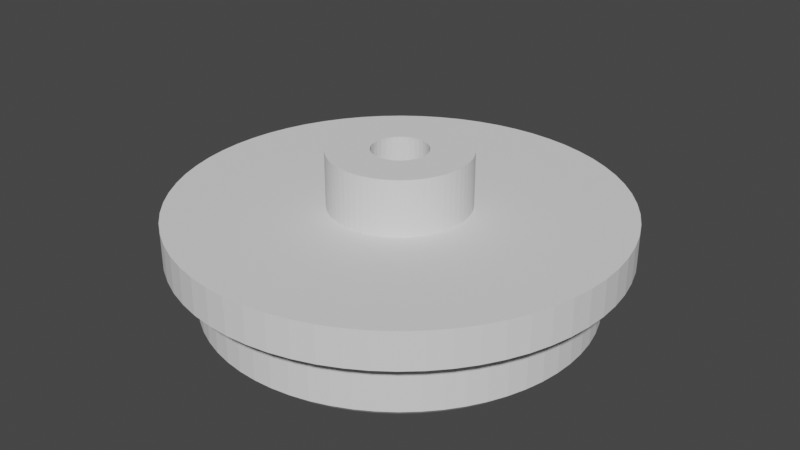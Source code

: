 # Source: mali_kotac.blend  (saved by Blender 2.80.75; exported with 4.5.12 LTS)
import bpy
from mathutils import Matrix  # noqa: F401  (used for matrix-valued properties, if any)

bpy.ops.wm.read_factory_settings(use_empty=True)
scene = bpy.context.scene
scene.name = 'Scene'

# ---- collections
col_collection = bpy.data.collections.new('Collection'); scene.collection.children.link(col_collection)

# ---- world
world_world = bpy.data.worlds.new('World'); scene.world = world_world
world_world.use_nodes = True; world_world.node_tree.nodes.clear()
_N = world_world.node_tree.nodes; _L = world_world.node_tree.links
n0 = _N.new('ShaderNodeOutputWorld'); n0.name = 'World Output'; n0.location = (300, 300)
n1 = _N.new('ShaderNodeBackground'); n1.name = 'Background'; n1.location = (10, 300)
n1.inputs[0].default_value = (0.05088, 0.05088, 0.05088, 1.0)
_L.new(n1.outputs[0], n0.inputs[0])
n0.is_active_output = True
world_world.color = (0.05088, 0.05088, 0.05088)
world_world.use_sun_shadow = False
world_world.sun_shadow_jitter_overblur = 0.0

# ---- meshes
me_cylinder_005 = bpy.data.meshes.new('Cylinder.005')
me_cylinder_005.from_pydata([(0.0, 12.0, -1.0), (0.0, 12.0, 1.0), (1.176, 11.94, -1.0), (1.176, 11.94, 1.0), (2.341, 11.77, -1.0), (2.341, 11.77, 1.0), (3.483, 11.48, -1.0), (3.483, 11.48, 1.0), (4.592, 11.09, -1.0), (4.592, 11.09, 1.0), (5.657, 10.58, -1.0), (5.657, 10.58, 1.0), (6.667, 9.978, -1.0), (6.667, 9.978, 1.0), (7.613, 9.276, -1.0), (7.613, 9.276, 1.0), (8.485, 8.485, -1.0), (8.485, 8.485, 1.0), (9.276, 7.613, -1.0), (9.276, 7.613, 1.0), (9.978, 6.667, -1.0), (9.978, 6.667, 1.0), (10.58, 5.657, -1.0), (10.58, 5.657, 1.0), (11.09, 4.592, -1.0), (11.09, 4.592, 1.0), (11.48, 3.483, -1.0), (11.48, 3.483, 1.0), (11.77, 2.341, -1.0), (11.77, 2.341, 1.0), (11.94, 1.176, -1.0), (11.94, 1.176, 1.0), (12.0, -1.955e-06, -1.0), (12.0, -1.955e-06, 1.0), (11.94, -1.176, -1.0), (11.94, -1.176, 1.0), (11.77, -2.341, -1.0), (11.77, -2.341, 1.0), (11.48, -3.483, -1.0), (11.48, -3.483, 1.0), (11.09, -4.592, -1.0), (11.09, -4.592, 1.0), (10.58, -5.657, -1.0), (10.58, -5.657, 1.0), (9.978, -6.667, -1.0), (9.978, -6.667, 1.0), (9.276, -7.613, -1.0), (9.276, -7.613, 1.0), (8.485, -8.485, -1.0), (8.485, -8.485, 1.0), (7.613, -9.276, -1.0), (7.613, -9.276, 1.0), (6.667, -9.978, -1.0), (6.667, -9.978, 1.0), (5.657, -10.58, -1.0), (5.657, -10.58, 1.0), (4.592, -11.09, -1.0), (4.592, -11.09, 1.0), (3.483, -11.48, -1.0), (3.483, -11.48, 1.0), (2.341, -11.77, -1.0), (2.341, -11.77, 1.0), (1.176, -11.94, -1.0), (1.176, -11.94, 1.0), (-9.632e-06, -12.0, -1.0), (-9.632e-06, -12.0, 1.0), (-1.176, -11.94, -1.0), (-1.176, -11.94, 1.0), (-2.341, -11.77, -1.0), (-2.341, -11.77, 1.0), (-3.483, -11.48, -1.0), (-3.483, -11.48, 1.0), (-4.592, -11.09, -1.0), (-4.592, -11.09, 1.0), (-5.657, -10.58, -1.0), (-5.657, -10.58, 1.0), (-6.667, -9.978, -1.0), (-6.667, -9.978, 1.0), (-7.613, -9.276, -1.0), (-7.613, -9.276, 1.0), (-8.485, -8.485, -1.0), (-8.485, -8.485, 1.0), (-9.276, -7.613, -1.0), (-9.276, -7.613, 1.0), (-9.978, -6.667, -1.0), (-9.978, -6.667, 1.0), (-10.58, -5.657, -1.0), (-10.58, -5.657, 1.0), (-11.09, -4.592, -1.0), (-11.09, -4.592, 1.0), (-11.48, -3.483, -1.0), (-11.48, -3.483, 1.0), (-11.77, -2.341, -1.0), (-11.77, -2.341, 1.0), (-11.94, -1.176, -1.0), (-11.94, -1.176, 1.0), (-12.0, -5.579e-06, -1.0), (-12.0, -5.579e-06, 1.0), (-11.94, 1.176, -1.0), (-11.94, 1.176, 1.0), (-11.77, 2.341, -1.0), (-11.77, 2.341, 1.0), (-11.48, 3.483, -1.0), (-11.48, 3.483, 1.0), (-11.09, 4.592, -1.0), (-11.09, 4.592, 1.0), (-10.58, 5.657, -1.0), (-10.58, 5.657, 1.0), (-9.978, 6.667, -1.0), (-9.978, 6.667, 1.0), (-9.276, 7.613, -1.0), (-9.276, 7.613, 1.0), (-8.485, 8.485, -1.0), (-8.485, 8.485, 1.0), (-7.613, 9.276, -1.0), (-7.613, 9.276, 1.0), (-6.667, 9.978, -1.0), (-6.667, 9.978, 1.0), (-5.657, 10.58, -1.0), (-5.657, 10.58, 1.0), (-4.592, 11.09, -1.0), (-4.592, 11.09, 1.0), (-3.483, 11.48, -1.0), (-3.483, 11.48, 1.0), (-2.341, 11.77, -1.0), (-2.341, 11.77, 1.0), (-1.176, 11.94, -1.0), (-1.176, 11.94, 1.0), (-8.988e-07, 10.5, -1.0), (1.029, 10.45, -1.0), (2.048, 10.3, -1.0), (3.048, 10.05, -1.0), (4.018, 9.7, -1.0), (4.949, 9.26, -1.0), (5.833, 8.73, -1.0), (6.661, 8.116, -1.0), (7.424, 7.424, -1.0), (8.116, 6.661, -1.0), (8.73, 5.833, -1.0), (9.26, 4.949, -1.0), (9.7, 4.018, -1.0), (10.05, 3.048, -1.0), (10.3, 2.048, -1.0), (10.45, 1.029, -1.0), (10.5, -2.038e-06, -1.0), (10.45, -1.029, -1.0), (10.3, -2.048, -1.0), (10.05, -3.048, -1.0), (9.7, -4.018, -1.0), (9.26, -4.949, -1.0), (8.73, -5.833, -1.0), (8.116, -6.661, -1.0), (7.424, -7.424, -1.0), (6.661, -8.116, -1.0), (5.833, -8.73, -1.0), (4.949, -9.26, -1.0), (4.018, -9.7, -1.0), (3.048, -10.05, -1.0), (2.048, -10.3, -1.0), (1.029, -10.45, -1.0), (-9.327e-06, -10.5, -1.0), (-1.029, -10.45, -1.0), (-2.048, -10.3, -1.0), (-3.048, -10.05, -1.0), (-4.018, -9.7, -1.0), (-4.949, -9.26, -1.0), (-5.833, -8.73, -1.0), (-6.661, -8.116, -1.0), (-7.424, -7.424, -1.0), (-8.116, -6.661, -1.0), (-8.73, -5.833, -1.0), (-9.26, -4.949, -1.0), (-9.7, -4.018, -1.0), (-10.05, -3.048, -1.0), (-10.3, -2.048, -1.0), (-10.45, -1.029, -1.0), (-10.5, -5.209e-06, -1.0), (-10.45, 1.029, -1.0), (-10.3, 2.048, -1.0), (-10.05, 3.048, -1.0), (-9.7, 4.018, -1.0), (-9.26, 4.949, -1.0), (-8.73, 5.833, -1.0), (-8.116, 6.661, -1.0), (-7.424, 7.424, -1.0), (-6.661, 8.116, -1.0), (-5.833, 8.73, -1.0), (-4.949, 9.26, -1.0), (-4.018, 9.7, -1.0), (-3.048, 10.05, -1.0), (-2.048, 10.3, -1.0), (-1.029, 10.45, -1.0), (-4.069e-06, 5.0, -4.5), (0.4901, 4.976, -4.5), (0.9754, 4.904, -4.5), (1.451, 4.785, -4.5), (1.913, 4.619, -4.5), (2.357, 4.409, -4.5), (2.778, 4.157, -4.5), (3.172, 3.865, -4.5), (3.535, 3.535, -4.5), (3.865, 3.172, -4.5), (4.157, 2.778, -4.5), (4.409, 2.357, -4.5), (4.619, 1.913, -4.5), (4.785, 1.451, -4.5), (4.904, 0.9754, -4.5), (4.976, 0.4901, -4.5), (5.0, -2.352e-06, -4.5), (4.976, -0.4901, -4.5), (4.904, -0.9754, -4.5), (4.785, -1.451, -4.5), (4.619, -1.913, -4.5), (4.409, -2.357, -4.5), (4.157, -2.778, -4.5), (3.865, -3.172, -4.5), (3.535, -3.535, -4.5), (3.172, -3.865, -4.5), (2.778, -4.157, -4.5), (2.357, -4.409, -4.5), (1.913, -4.619, -4.5), (1.451, -4.785, -4.5), (0.9754, -4.904, -4.5), (0.4901, -4.976, -4.5), (-8.082e-06, -5.0, -4.5), (-0.4901, -4.976, -4.5), (-0.9754, -4.904, -4.5), (-1.451, -4.785, -4.5), (-1.913, -4.619, -4.5), (-2.357, -4.409, -4.5), (-2.778, -4.157, -4.5), (-3.172, -3.865, -4.5), (-3.535, -3.535, -4.5), (-3.865, -3.172, -4.5), (-4.157, -2.778, -4.5), (-4.409, -2.357, -4.5), (-4.619, -1.913, -4.5), (-4.785, -1.451, -4.5), (-4.904, -0.9754, -4.5), (-4.976, -0.4901, -4.5), (-5.0, -3.862e-06, -4.5), (-4.976, 0.4901, -4.5), (-4.904, 0.9754, -4.5), (-4.785, 1.451, -4.5), (-4.619, 1.913, -4.5), (-4.409, 2.357, -4.5), (-4.157, 2.778, -4.5), (-3.865, 3.172, -4.5), (-3.535, 3.535, -4.5), (-3.172, 3.865, -4.5), (-2.778, 4.157, -4.5), (-2.357, 4.409, -4.5), (-1.913, 4.619, -4.5), (-1.451, 4.785, -4.5), (-0.9754, 4.904, -4.5), (-0.4901, 4.976, -4.5), (-4.069e-06, 5.0, -0.8001), (0.4901, 4.976, -0.8001), (0.9754, 4.904, -0.8001), (1.451, 4.785, -0.8001), (1.913, 4.619, -0.8001), (2.357, 4.409, -0.8001), (2.778, 4.157, -0.8001), (3.172, 3.865, -0.8001), (3.535, 3.535, -0.8001), (3.865, 3.172, -0.8001), (4.157, 2.778, -0.8001), (4.409, 2.357, -0.8001), (4.619, 1.913, -0.8001), (4.785, 1.451, -0.8001), (4.904, 0.9754, -0.8001), (4.976, 0.4901, -0.8001), (5.0, -2.352e-06, -0.8001), (4.976, -0.4901, -0.8001), (4.904, -0.9754, -0.8001), (4.785, -1.451, -0.8001), (4.619, -1.913, -0.8001), (4.409, -2.357, -0.8001), (4.157, -2.778, -0.8001), (3.865, -3.172, -0.8001), (3.535, -3.535, -0.8001), (3.172, -3.865, -0.8001), (2.778, -4.157, -0.8001), (2.357, -4.409, -0.8001), (1.913, -4.619, -0.8001), (1.451, -4.785, -0.8001), (0.9754, -4.904, -0.8001), (0.4901, -4.976, -0.8001), (-8.082e-06, -5.0, -0.8001), (-0.4901, -4.976, -0.8001), (-0.9754, -4.904, -0.8001), (-1.451, -4.785, -0.8001), (-1.913, -4.619, -0.8001), (-2.357, -4.409, -0.8001), (-2.778, -4.157, -0.8001), (-3.172, -3.865, -0.8001), (-3.535, -3.535, -0.8001), (-3.865, -3.172, -0.8001), (-4.157, -2.778, -0.8001), (-4.409, -2.357, -0.8001), (-4.619, -1.913, -0.8001), (-4.785, -1.451, -0.8001), (-4.904, -0.9754, -0.8001), (-4.976, -0.4901, -0.8001), (-5.0, -3.862e-06, -0.8001), (-4.976, 0.4901, -0.8001), (-4.904, 0.9754, -0.8001), (-4.785, 1.451, -0.8001), (-4.619, 1.913, -0.8001), (-4.409, 2.357, -0.8001), (-4.157, 2.778, -0.8001), (-3.865, 3.172, -0.8001), (-3.535, 3.535, -0.8001), (-3.172, 3.865, -0.8001), (-2.778, 4.157, -0.8001), (-2.357, 4.409, -0.8001), (-1.913, 4.619, -0.8001), (-1.451, 4.785, -0.8001), (-0.9754, 4.904, -0.8001), (-0.4901, 4.976, -0.8001), (0.3676, 3.732, 1.0), (-4.892e-06, 3.75, 1.0), (0.7316, 3.678, 1.0), (1.089, 3.589, 1.0), (1.435, 3.465, 1.0), (1.768, 3.307, 1.0), (2.083, 3.118, 1.0), (2.379, 2.899, 1.0), (2.652, 2.652, 1.0), (2.899, 2.379, 1.0), (3.118, 2.083, 1.0), (3.307, 1.768, 1.0), (3.465, 1.435, 1.0), (3.589, 1.089, 1.0), (3.678, 0.7316, 1.0), (3.732, 0.3676, 1.0), (3.75, -2.414e-06, 1.0), (3.732, -0.3676, 1.0), (3.678, -0.7316, 1.0), (3.589, -1.089, 1.0), (3.465, -1.435, 1.0), (3.307, -1.768, 1.0), (3.118, -2.083, 1.0), (2.899, -2.379, 1.0), (2.652, -2.652, 1.0), (2.379, -2.899, 1.0), (2.083, -3.118, 1.0), (1.768, -3.307, 1.0), (1.435, -3.465, 1.0), (1.089, -3.589, 1.0), (0.7316, -3.678, 1.0), (0.3676, -3.732, 1.0), (-7.902e-06, -3.75, 1.0), (-0.3676, -3.732, 1.0), (-0.7316, -3.678, 1.0), (-1.089, -3.589, 1.0), (-1.435, -3.465, 1.0), (-1.768, -3.307, 1.0), (-2.083, -3.118, 1.0), (-2.379, -2.899, 1.0), (-2.652, -2.652, 1.0), (-2.899, -2.379, 1.0), (-3.118, -2.083, 1.0), (-3.307, -1.768, 1.0), (-3.465, -1.435, 1.0), (-3.589, -1.089, 1.0), (-3.678, -0.7316, 1.0), (-3.732, -0.3676, 1.0), (-3.75, -3.546e-06, 1.0), (-3.732, 0.3676, 1.0), (-3.678, 0.7316, 1.0), (-3.589, 1.089, 1.0), (-3.465, 1.435, 1.0), (-3.307, 1.768, 1.0), (-3.118, 2.083, 1.0), (-2.899, 2.379, 1.0), (-2.652, 2.652, 1.0), (-2.379, 2.899, 1.0), (-2.083, 3.118, 1.0), (-1.768, 3.307, 1.0), (-1.435, 3.465, 1.0), (-1.089, 3.589, 1.0), (-0.7316, 3.678, 1.0), (-0.3676, 3.732, 1.0), (0.3676, 3.732, 4.0), (-4.892e-06, 3.75, 4.0), (0.7316, 3.678, 4.0), (1.089, 3.589, 4.0), (1.435, 3.465, 4.0), (1.768, 3.307, 4.0), (2.083, 3.118, 4.0), (2.379, 2.899, 4.0), (2.652, 2.652, 4.0), (2.899, 2.379, 4.0), (3.118, 2.083, 4.0), (3.307, 1.768, 4.0), (3.465, 1.435, 4.0), (3.589, 1.089, 4.0), (3.678, 0.7316, 4.0), (3.732, 0.3676, 4.0), (3.75, -2.414e-06, 4.0), (3.732, -0.3676, 4.0), (3.678, -0.7316, 4.0), (3.589, -1.089, 4.0), (3.465, -1.435, 4.0), (3.307, -1.768, 4.0), (3.118, -2.083, 4.0), (2.899, -2.379, 4.0), (2.652, -2.652, 4.0), (2.379, -2.899, 4.0), (2.083, -3.118, 4.0), (1.768, -3.307, 4.0), (1.435, -3.465, 4.0), (1.089, -3.589, 4.0), (0.7316, -3.678, 4.0), (0.3676, -3.732, 4.0), (-7.902e-06, -3.75, 4.0), (-0.3676, -3.732, 4.0), (-0.7316, -3.678, 4.0), (-1.089, -3.589, 4.0), (-1.435, -3.465, 4.0), (-1.768, -3.307, 4.0), (-2.083, -3.118, 4.0), (-2.379, -2.899, 4.0), (-2.652, -2.652, 4.0), (-2.899, -2.379, 4.0), (-3.118, -2.083, 4.0), (-3.307, -1.768, 4.0), (-3.465, -1.435, 4.0), (-3.589, -1.089, 4.0), (-3.678, -0.7316, 4.0), (-3.732, -0.3676, 4.0), (-3.75, -3.546e-06, 4.0), (-3.732, 0.3676, 4.0), (-3.678, 0.7316, 4.0), (-3.589, 1.089, 4.0), (-3.465, 1.435, 4.0), (-3.307, 1.768, 4.0), (-3.118, 2.083, 4.0), (-2.899, 2.379, 4.0), (-2.652, 2.652, 4.0), (-2.379, 2.899, 4.0), (-2.083, 3.118, 4.0), (-1.768, 3.307, 4.0), (-1.435, 3.465, 4.0), (-1.089, 3.589, 4.0), (-0.7316, 3.678, 4.0), (-0.3676, 3.732, 4.0), (1.247, -0.8334, -0.8001), (1.247, -0.8334, 4.0), (0.0, 1.5, -0.8001), (0.0, 1.5, 4.0), (-0.2926, 1.471, -0.8001), (-0.2926, 1.471, 4.0), (-0.574, 1.386, -0.8001), (-0.574, 1.386, 4.0), (-1.386, -0.574, -0.8001), (-1.386, -0.574, 4.0), (-1.247, -0.8334, -0.8001), (-1.247, -0.8334, 4.0), (-1.471, -0.2926, 4.0), (-1.471, -0.2926, -0.8001), (-1.061, -1.061, -0.8001), (-1.061, -1.061, 4.0), (-0.2926, -1.471, -0.8001), (-0.2926, -1.471, 4.0), (-4.888e-07, -1.5, 4.0), (-4.888e-07, -1.5, -0.8001), (-0.574, -1.386, -0.8001), (-0.574, -1.386, 4.0), (1.471, 0.2926, -0.8001), (1.471, 0.2926, 4.0), (0.8334, 1.247, -0.8001), (0.8334, 1.247, 4.0), (1.5, 1.132e-07, -0.8001), (1.5, 1.132e-07, 4.0), (1.386, 0.574, -0.8001), (1.386, 0.574, 4.0), (0.2926, -1.471, 4.0), (0.2926, -1.471, -0.8001), (-1.061, 1.061, -0.8001), (-1.061, 1.061, 4.0), (-0.8334, 1.247, -0.8001), (-0.8334, 1.247, 4.0), (-1.247, 0.8334, -0.8001), (-1.247, 0.8334, 4.0), (1.471, -0.2926, -0.8001), (1.471, -0.2926, 4.0), (0.8334, -1.247, 4.0), (0.8334, -1.247, -0.8001), (1.061, -1.061, 4.0), (1.061, -1.061, -0.8001), (1.386, -0.574, -0.8001), (1.386, -0.574, 4.0), (-1.5, 1.448e-06, 4.0), (-1.5, 1.448e-06, -0.8001), (-0.8334, -1.247, 4.0), (-0.8334, -1.247, -0.8001), (-1.471, 0.2926, -0.8001), (-1.471, 0.2926, 4.0), (1.061, 1.061, -0.8001), (1.061, 1.061, 4.0), (0.574, -1.386, -0.8001), (0.574, -1.386, 4.0), (1.247, 0.8334, -0.8001), (1.247, 0.8334, 4.0), (-1.386, 0.574, -0.8001), (-1.386, 0.574, 4.0), (0.574, 1.386, -0.8001), (0.574, 1.386, 4.0), (0.2926, 1.471, -0.8001), (0.2926, 1.471, 4.0), (-1.072e-06, 10.2, -4.5), (-8.988e-07, 10.5, -4.2), (1.029, 10.45, -4.2), (0.9997, 10.15, -4.5), (2.048, 10.3, -4.2), (1.99, 10.0, -4.5), (3.048, 10.05, -4.2), (2.961, 9.76, -4.5), (4.018, 9.7, -4.2), (3.903, 9.423, -4.5), (4.949, 9.26, -4.2), (4.808, 8.995, -4.5), (5.833, 8.73, -4.2), (5.666, 8.48, -4.5), (6.661, 8.116, -4.2), (6.47, 7.884, -4.5), (7.424, 7.424, -4.2), (7.212, 7.212, -4.5), (8.116, 6.661, -4.2), (7.884, 6.47, -4.5), (8.73, 5.833, -4.2), (8.48, 5.666, -4.5), (9.26, 4.949, -4.2), (8.995, 4.808, -4.5), (9.7, 4.018, -4.2), (9.423, 3.903, -4.5), (10.05, 3.048, -4.2), (9.76, 2.961, -4.5), (10.3, 2.048, -4.2), (10.0, 1.99, -4.5), (10.45, 1.029, -4.2), (10.15, 0.9997, -4.5), (10.5, -2.038e-06, -4.2), (10.2, -2.055e-06, -4.5), (10.45, -1.029, -4.2), (10.15, -0.9997, -4.5), (10.3, -2.048, -4.2), (10.0, -1.99, -4.5), (10.05, -3.048, -4.2), (9.76, -2.961, -4.5), (9.7, -4.018, -4.2), (9.423, -3.903, -4.5), (9.26, -4.949, -4.2), (8.995, -4.808, -4.5), (8.73, -5.833, -4.2), (8.48, -5.666, -4.5), (8.116, -6.661, -4.2), (7.884, -6.47, -4.5), (7.424, -7.424, -4.2), (7.212, -7.212, -4.5), (6.661, -8.116, -4.2), (6.47, -7.884, -4.5), (5.833, -8.73, -4.2), (5.666, -8.48, -4.5), (4.949, -9.26, -4.2), (4.808, -8.995, -4.5), (4.018, -9.7, -4.2), (3.903, -9.423, -4.5), (3.048, -10.05, -4.2), (2.961, -9.76, -4.5), (2.048, -10.3, -4.2), (1.99, -10.0, -4.5), (1.029, -10.45, -4.2), (0.9997, -10.15, -4.5), (-9.327e-06, -10.5, -4.2), (-9.259e-06, -10.2, -4.5), (-1.029, -10.45, -4.2), (-0.9997, -10.15, -4.5), (-2.048, -10.3, -4.2), (-1.99, -10.0, -4.5), (-3.048, -10.05, -4.2), (-2.961, -9.76, -4.5), (-4.018, -9.7, -4.2), (-3.903, -9.423, -4.5), (-4.949, -9.26, -4.2), (-4.808, -8.995, -4.5), (-5.833, -8.73, -4.2), (-5.666, -8.48, -4.5), (-6.661, -8.116, -4.2), (-6.47, -7.884, -4.5), (-7.424, -7.424, -4.2), (-7.212, -7.212, -4.5), (-8.116, -6.661, -4.2), (-7.884, -6.47, -4.5), (-8.73, -5.833, -4.2), (-8.48, -5.666, -4.5), (-9.26, -4.949, -4.2), (-8.995, -4.808, -4.5), (-9.7, -4.018, -4.2), (-9.423, -3.903, -4.5), (-10.05, -3.048, -4.2), (-9.76, -2.961, -4.5), (-10.3, -2.048, -4.2), (-10.0, -1.99, -4.5), (-10.45, -1.029, -4.2), (-10.15, -0.9997, -4.5), (-10.5, -5.209e-06, -4.2), (-10.2, -5.135e-06, -4.5), (-10.45, 1.029, -4.2), (-10.15, 0.9997, -4.5), (-10.3, 2.048, -4.2), (-10.0, 1.99, -4.5), (-10.05, 3.048, -4.2), (-9.76, 2.961, -4.5), (-9.7, 4.018, -4.2), (-9.423, 3.903, -4.5), (-9.26, 4.949, -4.2), (-8.995, 4.808, -4.5), (-8.73, 5.833, -4.2), (-8.48, 5.666, -4.5), (-8.116, 6.661, -4.2), (-7.884, 6.47, -4.5), (-7.424, 7.424, -4.2), (-7.212, 7.212, -4.5), (-6.661, 8.116, -4.2), (-6.47, 7.884, -4.5), (-5.833, 8.73, -4.2), (-5.666, 8.48, -4.5), (-4.949, 9.26, -4.2), (-4.808, 8.995, -4.5), (-4.018, 9.7, -4.2), (-3.903, 9.423, -4.5), (-3.048, 10.05, -4.2), (-2.961, 9.76, -4.5), (-2.048, 10.3, -4.2), (-1.99, 10.0, -4.5), (-1.029, 10.45, -4.2), (-0.9997, 10.15, -4.5)], [], [(0, 1, 3, 2), (2, 3, 5, 4), (4, 5, 7, 6), (6, 7, 9, 8), (8, 9, 11, 10), (10, 11, 13, 12), (12, 13, 15, 14), (14, 15, 17, 16), (16, 17, 19, 18), (18, 19, 21, 20), (20, 21, 23, 22), (22, 23, 25, 24), (24, 25, 27, 26), (26, 27, 29, 28), (28, 29, 31, 30), (30, 31, 33, 32), (32, 33, 35, 34), (34, 35, 37, 36), (36, 37, 39, 38), (38, 39, 41, 40), (40, 41, 43, 42), (42, 43, 45, 44), (44, 45, 47, 46), (46, 47, 49, 48), (48, 49, 51, 50), (50, 51, 53, 52), (52, 53, 55, 54), (54, 55, 57, 56), (56, 57, 59, 58), (58, 59, 61, 60), (60, 61, 63, 62), (62, 63, 65, 64), (64, 65, 67, 66), (66, 67, 69, 68), (68, 69, 71, 70), (70, 71, 73, 72), (72, 73, 75, 74), (74, 75, 77, 76), (76, 77, 79, 78), (78, 79, 81, 80), (80, 81, 83, 82), (82, 83, 85, 84), (84, 85, 87, 86), (86, 87, 89, 88), (88, 89, 91, 90), (90, 91, 93, 92), (92, 93, 95, 94), (94, 95, 97, 96), (96, 97, 99, 98), (98, 99, 101, 100), (100, 101, 103, 102), (102, 103, 105, 104), (104, 105, 107, 106), (106, 107, 109, 108), (108, 109, 111, 110), (110, 111, 113, 112), (112, 113, 115, 114), (114, 115, 117, 116), (116, 117, 119, 118), (118, 119, 121, 120), (120, 121, 123, 122), (122, 123, 125, 124), (31, 29, 334, 335), (124, 125, 127, 126), (126, 127, 1, 0), (46, 48, 152, 151), (533, 535, 203, 202), (116, 118, 187, 186), (64, 66, 161, 160), (12, 14, 135, 134), (82, 84, 170, 169), (30, 32, 144, 143), (100, 102, 179, 178), (48, 50, 153, 152), (118, 120, 188, 187), (66, 68, 162, 161), (14, 16, 136, 135), (84, 86, 171, 170), (32, 34, 145, 144), (102, 104, 180, 179), (50, 52, 154, 153), (120, 122, 189, 188), (68, 70, 163, 162), (16, 18, 137, 136), (86, 88, 172, 171), (34, 36, 146, 145), (104, 106, 181, 180), (0, 2, 129, 128), (52, 54, 155, 154), (122, 124, 190, 189), (70, 72, 164, 163), (18, 20, 138, 137), (88, 90, 173, 172), (36, 38, 147, 146), (106, 108, 182, 181), (54, 56, 156, 155), (124, 126, 191, 190), (2, 4, 130, 129), (72, 74, 165, 164), (20, 22, 139, 138), (90, 92, 174, 173), (38, 40, 148, 147), (108, 110, 183, 182), (56, 58, 157, 156), (126, 0, 128, 191), (4, 6, 131, 130), (74, 76, 166, 165), (22, 24, 140, 139), (92, 94, 175, 174), (40, 42, 149, 148), (110, 112, 184, 183), (58, 60, 158, 157), (6, 8, 132, 131), (76, 78, 167, 166), (24, 26, 141, 140), (94, 96, 176, 175), (42, 44, 150, 149), (112, 114, 185, 184), (60, 62, 159, 158), (8, 10, 133, 132), (78, 80, 168, 167), (26, 28, 142, 141), (96, 98, 177, 176), (44, 46, 151, 150), (114, 116, 186, 185), (62, 64, 160, 159), (10, 12, 134, 133), (80, 82, 169, 168), (28, 30, 143, 142), (98, 100, 178, 177), (539, 541, 206, 205), (587, 589, 230, 229), (535, 537, 204, 203), (128, 129, 514, 513), (589, 591, 231, 230), (140, 141, 538, 536), (591, 593, 232, 231), (537, 539, 205, 204), (593, 595, 233, 232), (541, 543, 207, 206), (595, 597, 234, 233), (543, 545, 208, 207), (597, 599, 235, 234), (545, 547, 209, 208), (599, 601, 236, 235), (547, 549, 210, 209), (601, 603, 237, 236), (549, 551, 211, 210), (603, 605, 238, 237), (551, 553, 212, 211), (605, 607, 239, 238), (553, 555, 213, 212), (607, 609, 240, 239), (555, 557, 214, 213), (609, 611, 241, 240), (557, 559, 215, 214), (611, 613, 242, 241), (559, 561, 216, 215), (613, 615, 243, 242), (561, 563, 217, 216), (615, 617, 244, 243), (563, 565, 218, 217), (617, 619, 245, 244), (565, 567, 219, 218), (619, 621, 246, 245), (567, 569, 220, 219), (639, 512, 192, 255), (621, 623, 247, 246), (569, 571, 221, 220), (517, 519, 195, 194), (623, 625, 248, 247), (571, 573, 222, 221), (519, 521, 196, 195), (625, 627, 249, 248), (573, 575, 223, 222), (521, 523, 197, 196), (627, 629, 250, 249), (575, 577, 224, 223), (523, 525, 198, 197), (629, 631, 251, 250), (577, 579, 225, 224), (525, 527, 199, 198), (631, 633, 252, 251), (579, 581, 226, 225), (527, 529, 200, 199), (633, 635, 253, 252), (581, 583, 227, 226), (529, 531, 201, 200), (635, 637, 254, 253), (583, 585, 228, 227), (531, 533, 202, 201), (637, 639, 255, 254), (585, 587, 229, 228), (207, 208, 272, 271), (167, 168, 592, 590), (141, 142, 540, 538), (168, 169, 594, 592), (142, 143, 542, 540), (169, 170, 596, 594), (143, 144, 544, 542), (170, 171, 598, 596), (144, 145, 546, 544), (171, 172, 600, 598), (145, 146, 548, 546), (172, 173, 602, 600), (146, 147, 550, 548), (173, 174, 604, 602), (147, 148, 552, 550), (174, 175, 606, 604), (148, 149, 554, 552), (175, 176, 608, 606), (149, 150, 556, 554), (176, 177, 610, 608), (150, 151, 558, 556), (177, 178, 612, 610), (151, 152, 560, 558), (178, 179, 614, 612), (152, 153, 562, 560), (179, 180, 616, 614), (153, 154, 564, 562), (180, 181, 618, 616), (154, 155, 566, 564), (191, 128, 513, 638), (181, 182, 620, 618), (155, 156, 568, 566), (129, 130, 516, 514), (182, 183, 622, 620), (156, 157, 570, 568), (130, 131, 518, 516), (183, 184, 624, 622), (157, 158, 572, 570), (131, 132, 520, 518), (184, 185, 626, 624), (158, 159, 574, 572), (132, 133, 522, 520), (185, 186, 628, 626), (159, 160, 576, 574), (133, 134, 524, 522), (186, 187, 630, 628), (160, 161, 578, 576), (134, 135, 526, 524), (187, 188, 632, 630), (161, 162, 580, 578), (135, 136, 528, 526), (188, 189, 634, 632), (162, 163, 582, 580), (136, 137, 530, 528), (189, 190, 636, 634), (163, 164, 584, 582), (137, 138, 532, 530), (190, 191, 638, 636), (164, 165, 586, 584), (138, 139, 534, 532), (515, 517, 194, 193), (165, 166, 588, 586), (139, 140, 536, 534), (166, 167, 590, 588), (256, 257, 258, 259, 260, 261, 262, 263, 264, 265, 266, 267, 268, 269, 270, 271, 272, 474, 470, 476, 504, 500, 472, 508, 510, 450, 452, 454, 482, 480, 484, 506, 498, 495, 304, 305, 306, 307, 308, 309, 310, 311, 312, 313, 314, 315, 316, 317, 318, 319), (234, 235, 299, 298), (208, 209, 273, 272), (235, 236, 300, 299), (209, 210, 274, 273), (236, 237, 301, 300), (210, 211, 275, 274), (237, 238, 302, 301), (211, 212, 276, 275), (238, 239, 303, 302), (212, 213, 277, 276), (239, 240, 304, 303), (213, 214, 278, 277), (240, 241, 305, 304), (214, 215, 279, 278), (241, 242, 306, 305), (215, 216, 280, 279), (242, 243, 307, 306), (216, 217, 281, 280), (243, 244, 308, 307), (217, 218, 282, 281), (244, 245, 309, 308), (218, 219, 283, 282), (192, 193, 257, 256), (245, 246, 310, 309), (219, 220, 284, 283), (193, 194, 258, 257), (246, 247, 311, 310), (220, 221, 285, 284), (194, 195, 259, 258), (247, 248, 312, 311), (221, 222, 286, 285), (195, 196, 260, 259), (248, 249, 313, 312), (222, 223, 287, 286), (196, 197, 261, 260), (249, 250, 314, 313), (223, 224, 288, 287), (197, 198, 262, 261), (250, 251, 315, 314), (224, 225, 289, 288), (198, 199, 263, 262), (251, 252, 316, 315), (225, 226, 290, 289), (199, 200, 264, 263), (252, 253, 317, 316), (226, 227, 291, 290), (200, 201, 265, 264), (253, 254, 318, 317), (227, 228, 292, 291), (201, 202, 266, 265), (254, 255, 319, 318), (228, 229, 293, 292), (202, 203, 267, 266), (255, 192, 256, 319), (229, 230, 294, 293), (203, 204, 268, 267), (230, 231, 295, 294), (204, 205, 269, 268), (231, 232, 296, 295), (205, 206, 270, 269), (232, 233, 297, 296), (206, 207, 271, 270), (233, 234, 298, 297), (342, 341, 405, 406), (101, 99, 369, 370), (49, 47, 343, 344), (119, 117, 378, 379), (67, 65, 352, 353), (15, 13, 326, 327), (85, 83, 361, 362), (33, 31, 335, 336), (103, 101, 370, 371), (51, 49, 344, 345), (121, 119, 379, 380), (69, 67, 353, 354), (17, 15, 327, 328), (87, 85, 362, 363), (35, 33, 336, 337), (105, 103, 371, 372), (53, 51, 345, 346), (123, 121, 380, 381), (71, 69, 354, 355), (19, 17, 328, 329), (89, 87, 363, 364), (37, 35, 337, 338), (107, 105, 372, 373), (3, 1, 321, 320), (55, 53, 346, 347), (125, 123, 381, 382), (73, 71, 355, 356), (21, 19, 329, 330), (91, 89, 364, 365), (39, 37, 338, 339), (109, 107, 373, 374), (57, 55, 347, 348), (127, 125, 382, 383), (5, 3, 320, 322), (75, 73, 356, 357), (23, 21, 330, 331), (93, 91, 365, 366), (41, 39, 339, 340), (111, 109, 374, 375), (59, 57, 348, 349), (1, 127, 383, 321), (7, 5, 322, 323), (77, 75, 357, 358), (25, 23, 331, 332), (95, 93, 366, 367), (43, 41, 340, 341), (113, 111, 375, 376), (61, 59, 349, 350), (9, 7, 323, 324), (79, 77, 358, 359), (27, 25, 332, 333), (97, 95, 367, 368), (45, 43, 341, 342), (115, 113, 376, 377), (63, 61, 350, 351), (11, 9, 324, 325), (81, 79, 359, 360), (29, 27, 333, 334), (99, 97, 368, 369), (47, 45, 342, 343), (117, 115, 377, 378), (65, 63, 351, 352), (13, 11, 325, 326), (83, 81, 360, 361), (384, 385, 447, 446, 445, 444, 443, 442, 441, 440, 439, 438, 437, 436, 435, 434, 433, 432, 494, 499, 507, 485, 481, 483, 455, 453, 451, 511, 509, 473, 501, 505, 477, 471, 475, 400, 399, 398, 397, 396, 395, 394, 393, 392, 391, 390, 389, 388, 387, 386), (369, 368, 432, 433), (343, 342, 406, 407), (370, 369, 433, 434), (344, 343, 407, 408), (371, 370, 434, 435), (345, 344, 408, 409), (372, 371, 435, 436), (346, 345, 409, 410), (373, 372, 436, 437), (347, 346, 410, 411), (320, 321, 385, 384), (374, 373, 437, 438), (348, 347, 411, 412), (322, 320, 384, 386), (375, 374, 438, 439), (349, 348, 412, 413), (323, 322, 386, 387), (376, 375, 439, 440), (350, 349, 413, 414), (324, 323, 387, 388), (377, 376, 440, 441), (351, 350, 414, 415), (325, 324, 388, 389), (378, 377, 441, 442), (352, 351, 415, 416), (326, 325, 389, 390), (379, 378, 442, 443), (353, 352, 416, 417), (327, 326, 390, 391), (380, 379, 443, 444), (354, 353, 417, 418), (328, 327, 391, 392), (381, 380, 444, 445), (355, 354, 418, 419), (329, 328, 392, 393), (382, 381, 445, 446), (356, 355, 419, 420), (330, 329, 393, 394), (383, 382, 446, 447), (357, 356, 420, 421), (331, 330, 394, 395), (321, 383, 447, 385), (358, 357, 421, 422), (332, 331, 395, 396), (359, 358, 422, 423), (333, 332, 396, 397), (360, 359, 423, 424), (334, 333, 397, 398), (361, 360, 424, 425), (335, 334, 398, 399), (362, 361, 425, 426), (336, 335, 399, 400), (363, 362, 426, 427), (337, 336, 400, 401), (364, 363, 427, 428), (338, 337, 401, 402), (365, 364, 428, 429), (339, 338, 402, 403), (366, 365, 429, 430), (340, 339, 403, 404), (367, 366, 430, 431), (341, 340, 404, 405), (368, 367, 431, 432), (400, 475, 487, 493, 449, 490, 488, 503, 478, 466, 465, 469, 496, 463, 459, 457, 460, 494, 432, 431, 430, 429, 428, 427, 426, 425, 424, 423, 422, 421, 420, 419, 418, 417, 416, 415, 414, 413, 412, 411, 410, 409, 408, 407, 406, 405, 404, 403, 402, 401), (304, 495, 461, 456, 458, 462, 497, 468, 464, 467, 479, 502, 489, 491, 448, 492, 486, 474, 272, 273, 274, 275, 276, 277, 278, 279, 280, 281, 282, 283, 284, 285, 286, 287, 288, 289, 290, 291, 292, 293, 294, 295, 296, 297, 298, 299, 300, 301, 302, 303), (486, 487, 475, 474), (491, 490, 449, 448), (448, 449, 493, 492), (498, 499, 494, 495), (470, 471, 477, 476), (474, 475, 471, 470), (504, 505, 501, 500), (450, 451, 453, 452), (464, 465, 466, 467), (484, 485, 507, 506), (467, 466, 478, 479), (452, 453, 455, 454), (500, 501, 473, 472), (497, 496, 469, 468), (472, 473, 509, 508), (489, 488, 490, 491), (482, 483, 481, 480), (506, 507, 499, 498), (502, 503, 488, 489), (462, 463, 496, 497), (456, 457, 459, 458), (510, 511, 451, 450), (476, 477, 505, 504), (495, 494, 460, 461), (492, 493, 487, 486), (468, 469, 465, 464), (454, 455, 483, 482), (508, 509, 511, 510), (479, 478, 503, 502), (461, 460, 457, 456), (480, 481, 485, 484), (458, 459, 463, 462), (513, 514, 515, 512), (514, 516, 517, 515), (516, 518, 519, 517), (518, 520, 521, 519), (520, 522, 523, 521), (522, 524, 525, 523), (524, 526, 527, 525), (526, 528, 529, 527), (528, 530, 531, 529), (530, 532, 533, 531), (532, 534, 535, 533), (534, 536, 537, 535), (536, 538, 539, 537), (538, 540, 541, 539), (540, 542, 543, 541), (542, 544, 545, 543), (544, 546, 547, 545), (546, 548, 549, 547), (548, 550, 551, 549), (550, 552, 553, 551), (552, 554, 555, 553), (554, 556, 557, 555), (556, 558, 559, 557), (558, 560, 561, 559), (560, 562, 563, 561), (562, 564, 565, 563), (564, 566, 567, 565), (566, 568, 569, 567), (568, 570, 571, 569), (570, 572, 573, 571), (572, 574, 575, 573), (574, 576, 577, 575), (576, 578, 579, 577), (578, 580, 581, 579), (580, 582, 583, 581), (582, 584, 585, 583), (584, 586, 587, 585), (586, 588, 589, 587), (588, 590, 591, 589), (590, 592, 593, 591), (592, 594, 595, 593), (594, 596, 597, 595), (596, 598, 599, 597), (598, 600, 601, 599), (600, 602, 603, 601), (602, 604, 605, 603), (604, 606, 607, 605), (606, 608, 609, 607), (608, 610, 611, 609), (610, 612, 613, 611), (612, 614, 615, 613), (614, 616, 617, 615), (616, 618, 619, 617), (618, 620, 621, 619), (620, 622, 623, 621), (622, 624, 625, 623), (624, 626, 627, 625), (626, 628, 629, 627), (628, 630, 631, 629), (630, 632, 633, 631), (632, 634, 635, 633), (634, 636, 637, 635), (636, 638, 639, 637), (638, 513, 512, 639), (512, 515, 193, 192)])
_uv = me_cylinder_005.uv_layers.new(name='UVMap')
_uv.uv.foreach_set('vector', [0.0, 0.0, 0.0, 0.0, 0.0, 0.0, 0.0, 0.0, 0.0, 0.0, 0.0, 0.0, 0.0, 0.0, 0.0, 0.0, 0.0, 0.0, 0.0, 0.0, 0.0, 0.0, 0.0, 0.0, 0.0, 0.0, 0.0, 0.0, 0.0, 0.0, 0.0, 0.0, 0.0, 0.0, 0.0, 0.0, 0.0, 0.0, 0.0, 0.0, 0.0, 0.0, 0.0, 0.0, 0.0, 0.0, 0.0, 0.0, 0.0, 0.0, 0.0, 0.0, 0.0, 0.0, 0.0, 0.0, 0.0, 0.0, 0.0, 0.0, 0.0, 0.0, 0.0, 0.0, 0.0, 0.0, 0.0, 0.0, 0.0, 0.0, 0.0, 0.0, 0.0, 0.0, 0.0, 0.0, 0.0, 0.0, 0.0, 0.0, 0.0, 0.0, 0.0, 0.0, 0.0, 0.0, 0.0, 0.0, 0.0, 0.0, 0.0, 0.0, 0.0, 0.0, 0.0, 0.0, 0.0, 0.0, 0.0, 0.0, 0.0, 0.0, 0.0, 0.0, 0.0, 0.0, 0.0, 0.0, 0.0, 0.0, 0.0, 0.0, 0.0, 0.0, 0.0, 0.0, 0.0, 0.0, 0.0, 0.0, 0.0, 0.0, 0.0, 0.0, 0.0, 0.0, 0.0, 0.0, 0.0, 0.0, 0.0, 0.0, 0.0, 0.0, 0.0, 0.0, 0.0, 0.0, 0.0, 0.0, 0.0, 0.0, 0.0, 0.0, 0.0, 0.0, 0.0, 0.0, 0.0, 0.0, 0.0, 0.0, 0.0, 0.0, 0.0, 0.0, 0.0, 0.0, 0.0, 0.0, 0.0, 0.0, 0.0, 0.0, 0.0, 0.0, 0.0, 0.0, 0.0, 0.0, 0.0, 0.0, 0.0, 0.0, 0.0, 0.0, 0.0, 0.0, 0.0, 0.0, 0.0, 0.0, 0.0, 0.0, 0.0, 0.0, 0.0, 0.0, 0.0, 0.0, 0.0, 0.0, 0.0, 0.0, 0.0, 0.0, 0.0, 0.0, 0.0, 0.0, 0.0, 0.0, 0.0, 0.0, 0.0, 0.0, 0.0, 0.0, 0.0, 0.0, 0.0, 0.0, 0.0, 0.0, 0.0, 0.0, 0.0, 0.0, 0.0, 0.0, 0.0, 0.0, 0.0, 0.0, 0.0, 0.0, 0.0, 0.0, 0.0, 0.0, 0.0, 0.0, 0.0, 0.0, 0.0, 0.0, 0.0, 0.0, 0.0, 0.0, 0.0, 0.0, 0.0, 0.0, 0.0, 0.0, 0.0, 0.0, 0.0, 0.0, 0.0, 0.0, 0.0, 0.0, 0.0, 0.0, 0.0, 0.0, 0.0, 0.0, 0.0, 0.0, 0.0, 0.0, 0.0, 0.0, 0.0, 0.0, 0.0, 0.0, 0.0, 0.0, 0.0, 0.0, 0.0, 0.0, 0.0, 0.0, 0.0, 0.0, 0.0, 0.0, 0.0, 0.0, 0.0, 0.0, 0.0, 0.0, 0.0, 0.0, 0.0, 0.0, 0.0, 0.0, 0.0, 0.0, 0.0, 0.0, 0.0, 0.0, 0.0, 0.0, 0.0, 0.0, 0.0, 0.0, 0.0, 0.0, 0.0, 0.0, 0.0, 0.0, 0.0, 0.0, 0.0, 0.0, 0.0, 0.0, 0.0, 0.0, 0.0, 0.0, 0.0, 0.0, 0.0, 0.0, 0.0, 0.0, 0.0, 0.0, 0.0, 0.0, 0.0, 0.0, 0.0, 0.0, 0.0, 0.0, 0.0, 0.0, 0.0, 0.0, 0.0, 0.0, 0.0, 0.0, 0.0, 0.0, 0.0, 0.0, 0.0, 0.0, 0.0, 0.0, 0.0, 0.0, 0.0, 0.0, 0.0, 0.0, 0.0, 0.0, 0.0, 0.0, 0.0, 0.0, 0.0, 0.0, 0.0, 0.0, 0.0, 0.0, 0.0, 0.0, 0.0, 0.0, 0.0, 0.0, 0.0, 0.0, 0.0, 0.0, 0.0, 0.0, 0.0, 0.0, 0.0, 0.0, 0.0, 0.0, 0.0, 0.0, 0.0, 0.0, 0.0, 0.0, 0.0, 0.0, 0.0, 0.0, 0.0, 0.0, 0.0, 0.0, 0.0, 0.0, 0.0, 0.0, 0.0, 0.0, 0.0, 0.0, 0.0, 0.0, 0.0, 0.0, 0.0, 0.0, 0.0, 0.0, 0.0, 0.0, 0.0, 0.0, 0.0, 0.0, 0.0, 0.0, 0.0, 0.0, 0.0, 0.0, 0.0, 0.0, 0.0, 0.0, 0.0, 0.0, 0.0, 0.0, 0.0, 0.0, 0.0, 0.0, 0.0, 0.0, 0.0, 0.0, 0.0, 0.0, 0.0, 0.0, 0.0, 0.0, 0.0, 0.0, 0.0, 0.0, 0.0, 0.0, 0.0, 0.0, 0.0, 0.0, 0.0, 0.0, 0.0, 0.0, 0.0, 0.0, 0.0, 0.0, 0.0, 0.0, 0.0, 0.0, 0.0, 0.0, 0.0, 0.0, 0.0, 0.0, 0.0, 0.0, 0.0, 0.0, 0.0, 0.0, 0.0, 0.0, 0.0, 0.0, 0.0, 0.0, 0.0, 0.0, 0.0, 0.0, 0.0, 0.0, 0.0, 0.0, 0.0, 0.0, 0.0, 0.0, 0.0, 0.0, 0.0, 0.0, 0.0, 0.0, 0.0, 0.0, 0.0, 0.0, 0.0, 0.0, 0.0, 0.0, 0.0, 0.0, 0.0, 0.0, 0.0, 0.0, 0.0, 0.0, 0.0, 0.0, 0.0, 0.0, 0.0, 0.0, 0.0, 0.0, 0.0, 0.0, 0.0, 0.0, 0.0, 0.0, 0.0, 0.0, 0.0, 0.0, 0.0, 0.0, 0.0, 0.0, 0.0, 0.0, 0.0, 0.0, 0.0, 0.0, 0.0, 0.0, 0.0, 0.0, 0.0, 0.0, 0.0, 0.0, 0.0, 0.0, 0.0, 0.0, 0.0, 0.0, 0.0, 0.0, 0.0, 0.0, 0.0, 0.0, 0.0, 0.0, 0.0, 0.0, 0.0, 0.0, 0.0, 0.0, 0.0, 0.0, 0.0, 0.0, 0.0, 0.0, 0.0, 0.0, 0.0, 0.0, 0.0, 0.0, 0.0, 0.0, 0.0, 0.0, 0.0, 0.0, 0.0, 0.0, 0.0, 0.0, 0.0, 0.0, 0.0, 0.0, 0.0, 0.0, 0.0, 0.0, 0.0, 0.0, 0.0, 0.0, 0.0, 0.0, 0.0, 0.0, 0.0, 0.0, 0.0, 0.0, 0.0, 0.0, 0.0, 0.0, 0.0, 0.0, 0.0, 0.0, 0.0, 0.0, 0.0, 0.0, 0.0, 0.0, 0.0, 0.0, 0.0, 0.0, 0.0, 0.0, 0.0, 0.0, 0.0, 0.0, 0.0, 0.0, 0.0, 0.0, 0.0, 0.0, 0.0, 0.0, 0.0, 0.0, 0.0, 0.0, 0.0, 0.0, 0.0, 0.0, 0.0, 0.0, 0.0, 0.0, 0.0, 0.0, 0.0, 0.0, 0.0, 0.0, 0.0, 0.0, 0.0, 0.0, 0.0, 0.0, 0.0, 0.0, 0.0, 0.0, 0.0, 0.0, 0.0, 0.0, 0.0, 0.0, 0.0, 0.0, 0.0, 0.0, 0.0, 0.0, 0.0, 0.0, 0.0, 0.0, 0.0, 0.0, 0.0, 0.0, 0.0, 0.0, 0.0, 0.0, 0.0, 0.0, 0.0, 0.0, 0.0, 0.0, 0.0, 0.0, 0.0, 0.0, 0.0, 0.0, 0.0, 0.0, 0.0, 0.0, 0.0, 0.0, 0.0, 0.0, 0.0, 0.0, 0.0, 0.0, 0.0, 0.0, 0.0, 0.0, 0.0, 0.0, 0.0, 0.0, 0.0, 0.0, 0.0, 0.0, 0.0, 0.0, 0.0, 0.0, 0.0, 0.0, 0.0, 0.0, 0.0, 0.0, 0.0, 0.0, 0.0, 0.0, 0.0, 0.0, 0.0, 0.0, 0.0, 0.0, 0.0, 0.0, 0.0, 0.0, 0.0, 0.0, 0.0, 0.0, 0.0, 0.0, 0.0, 0.0, 0.0, 0.0, 0.0, 0.0, 0.0, 0.0, 0.0, 0.0, 0.0, 0.0, 0.0, 0.0, 0.0, 0.0, 0.0, 0.0, 0.0, 0.0, 0.0, 0.0, 0.0, 0.0, 0.0, 0.0, 0.0, 0.0, 0.0, 0.0, 0.0, 0.0, 0.0, 0.0, 0.0, 0.0, 0.0, 0.0, 0.0, 0.0, 0.0, 0.0, 0.0, 0.0, 0.0, 0.0, 0.0, 0.0, 0.0, 0.0, 0.0, 0.0, 0.0, 0.0, 0.0, 0.0, 0.0, 0.0, 0.0, 0.0, 0.0, 0.0, 0.0, 0.0, 0.0, 0.0, 0.0, 0.0, 0.0, 0.0, 0.0, 0.0, 0.0, 0.0, 0.0, 0.0, 0.0, 0.0, 0.0, 0.0, 0.0, 0.0, 0.0, 0.0, 0.0, 0.0, 0.0, 0.0, 0.0, 0.0, 0.0, 0.0, 0.0, 0.0, 0.0, 0.0, 0.0, 0.0, 0.0, 0.0, 0.0, 0.0, 0.0, 0.0, 0.0, 0.0, 0.0, 0.0, 0.0, 0.0, 0.0, 0.0, 0.0, 0.0, 0.0, 0.0, 0.0, 0.0, 0.0, 0.0, 0.0, 0.0, 0.0, 0.0, 0.0, 0.0, 0.0, 0.0, 0.0, 0.0, 0.0, 0.0, 0.0, 0.0, 0.0, 0.0, 0.0, 0.0, 0.0, 0.0, 0.0, 0.0, 0.0, 0.0, 0.0, 0.0, 0.0, 0.0, 0.0, 0.0, 0.0, 0.0, 0.0, 0.0, 0.0, 0.0, 0.0, 0.0, 0.0, 0.0, 0.0, 0.0, 0.0, 0.0, 0.0, 0.0, 0.0, 0.0, 0.0, 0.0, 0.0, 0.0, 0.0, 0.0, 0.0, 0.0, 0.0, 0.0, 0.0, 0.0, 0.0, 0.0, 0.0, 0.0, 0.0, 0.0, 0.0, 0.0, 0.0, 0.0, 0.0, 0.0, 0.0, 0.0, 0.0, 0.0, 0.0, 0.0, 0.0, 0.0, 0.0, 0.0, 0.0, 0.0, 0.0, 0.0, 0.0, 0.0, 0.0, 0.0, 0.0, 0.0, 0.0, 0.0, 0.0, 0.0, 0.0, 0.0, 0.0, 0.0, 0.0, 0.0, 0.0, 0.0, 0.0, 0.0, 0.0, 0.0, 0.0, 0.0, 0.0, 0.0, 0.0, 0.0, 0.0, 0.0, 0.0, 0.0, 0.0, 0.0, 0.0, 0.0, 0.0, 0.0, 0.0, 0.0, 0.0, 0.0, 0.0, 0.0, 0.0, 0.0, 0.0, 0.0, 0.0, 0.0, 0.0, 0.0, 0.0, 0.0, 0.0, 0.0, 0.0, 0.0, 0.0, 0.0, 0.0, 0.0, 0.0, 0.0, 0.0, 0.0, 0.0, 0.0, 0.0, 0.0, 0.0, 0.0, 0.0, 0.0, 0.0, 0.0, 0.0, 0.0, 0.0, 0.0, 0.0, 0.0, 0.0, 0.0, 0.0, 0.0, 0.0, 0.0, 0.0, 0.0, 0.0, 0.0, 0.0, 0.0, 0.0, 0.0, 0.0, 0.0, 0.0, 0.0, 0.0, 0.0, 0.0, 0.0, 0.0, 0.0, 0.0, 0.0, 0.0, 0.0, 0.0, 0.0, 0.0, 0.0, 0.0, 0.0, 0.0, 0.0, 0.0, 0.0, 0.0, 0.0, 0.0, 0.0, 0.0, 0.0, 0.0, 0.0, 0.0, 0.0, 0.0, 0.0, 0.0, 0.0, 0.0, 0.0, 0.0, 0.0, 0.0, 0.0, 0.0, 0.0, 0.0, 0.0, 0.0, 0.0, 0.0, 0.0, 0.0, 0.0, 0.0, 0.0, 0.0, 0.0, 0.0, 0.0, 0.0, 0.0, 0.0, 0.0, 0.0, 0.0, 0.0, 0.0, 0.0, 0.0, 0.0, 0.0, 0.0, 0.0, 0.0, 0.0, 0.0, 0.0, 0.0, 0.0, 0.0, 0.0, 0.0, 0.0, 0.0, 0.0, 0.0, 0.0, 0.0, 0.0, 0.0, 0.0, 0.0, 0.0, 0.0, 0.0, 0.0, 0.0, 0.0, 0.0, 0.0, 0.0, 0.0, 0.0, 0.0, 0.0, 0.0, 0.0, 0.0, 0.0, 0.0, 0.0, 0.0, 0.0, 0.0, 0.0, 0.0, 0.0, 0.0, 0.0, 0.0, 0.0, 0.0, 0.0, 0.0, 0.0, 0.0, 0.0, 0.0, 0.0, 0.0, 0.0, 0.0, 0.0, 0.0, 0.0, 0.0, 0.0, 0.0, 0.0, 0.0, 0.0, 0.0, 0.0, 0.0, 0.0, 0.0, 0.0, 0.0, 0.0, 0.0, 0.0, 0.0, 0.0, 0.0, 0.0, 0.0, 0.0, 0.0, 0.0, 0.0, 0.0, 0.0, 0.0, 0.0, 0.0, 0.0, 0.0, 0.0, 0.0, 0.0, 0.0, 0.0, 0.0, 0.0, 0.0, 0.0, 0.0, 0.0, 0.0, 0.0, 0.0, 0.0, 0.0, 0.0, 0.0, 0.0, 0.0, 0.0, 0.0, 0.0, 0.0, 0.0, 0.0, 0.0, 0.0, 0.0, 0.0, 0.0, 0.0, 0.0, 0.0, 0.0, 0.0, 0.0, 0.0, 0.0, 0.0, 0.0, 0.0, 0.0, 0.0, 0.0, 0.0, 0.0, 0.0, 0.0, 0.0, 0.0, 0.0, 0.0, 0.0, 0.0, 0.0, 0.0, 0.0, 0.0, 0.0, 0.0, 0.0, 0.0, 0.0, 0.0, 0.0, 0.0, 0.0, 0.0, 0.0, 0.0, 0.0, 0.0, 0.0, 0.0, 0.0, 0.0, 0.0, 0.0, 0.0, 0.0, 0.0, 0.0, 0.0, 0.0, 0.0, 0.0, 0.0, 0.0, 0.0, 0.0, 0.0, 0.0, 0.0, 0.0, 0.0, 0.0, 0.0, 0.0, 0.0, 0.0, 0.0, 0.0, 0.0, 0.0, 0.0, 0.0, 0.0, 0.0, 0.0, 0.0, 0.0, 0.0, 0.0, 0.0, 0.0, 0.0, 0.0, 0.0, 0.0, 0.0, 0.0, 0.0, 0.0, 0.0, 0.0, 0.0, 0.0, 0.0, 0.0, 0.0, 0.0, 0.0, 0.0, 0.0, 0.0, 0.0, 0.0, 0.0, 0.0, 0.0, 0.0, 0.0, 0.0, 0.0, 0.0, 0.0, 0.0, 0.0, 0.0, 0.0, 0.0, 0.0, 0.0, 0.0, 0.0, 0.0, 0.0, 0.0, 0.0, 0.0, 0.0, 0.0, 0.0, 0.0, 0.0, 0.0, 0.0, 0.0, 0.0, 0.0, 0.0, 0.0, 0.0, 0.0, 0.0, 0.0, 0.0, 0.0, 0.0, 0.0, 0.0, 0.0, 0.0, 0.0, 0.0, 0.0, 0.0, 0.0, 0.0, 0.0, 0.0, 0.0, 0.0, 0.0, 0.0, 0.0, 0.0, 0.0, 0.0, 0.0, 0.0, 0.0, 0.0, 0.0, 0.0, 0.0, 0.0, 0.0, 0.0, 0.0, 0.0, 0.0, 0.0, 0.0, 0.0, 0.0, 0.0, 0.0, 0.0, 0.0, 0.0, 0.0, 0.0, 0.0, 0.0, 0.0, 0.0, 0.0, 0.0, 0.0, 0.0, 0.0, 0.0, 0.0, 0.0, 0.0, 0.0, 0.0, 0.0, 0.0, 0.0, 0.0, 0.0, 0.0, 0.0, 0.0, 0.0, 0.0, 0.0, 0.0, 0.0, 0.0, 0.0, 0.0, 0.0, 0.0, 0.0, 0.0, 0.0, 0.0, 0.0, 0.0, 0.0, 0.0, 0.0, 0.0, 0.0, 0.0, 0.0, 0.0, 0.0, 0.0, 0.0, 0.0, 0.0, 0.0, 0.0, 0.0, 0.0, 0.0, 0.0, 0.0, 0.0, 0.0, 0.0, 0.0, 0.0, 0.0, 0.0, 0.0, 0.0, 0.0, 0.0, 0.0, 0.0, 0.0, 0.0, 0.0, 0.0, 0.0, 0.0, 0.0, 0.0, 0.0, 0.0, 0.0, 0.0, 0.0, 0.0, 0.0, 0.0, 0.0, 0.0, 0.0, 0.0, 0.0, 0.0, 0.0, 0.0, 0.0, 0.0, 0.0, 0.0, 0.0, 0.0, 0.0, 0.0, 0.0, 0.0, 0.0, 0.0, 0.0, 0.0, 0.0, 0.0, 0.0, 0.0, 0.0, 0.0, 0.0, 0.0, 0.0, 0.0, 0.0, 0.0, 0.0, 0.0, 0.0, 0.0, 0.0, 0.0, 0.0, 0.0, 0.0, 0.0, 0.0, 0.0, 0.0, 0.0, 0.0, 0.0, 0.0, 0.0, 0.0, 0.0, 0.0, 0.0, 0.0, 0.0, 0.0, 0.0, 0.0, 0.0, 0.0, 0.0, 0.0, 0.0, 0.0, 0.0, 0.0, 0.0, 0.0, 0.0, 0.0, 0.0, 0.0, 0.0, 0.0, 0.0, 0.0, 0.0, 0.0, 0.0, 0.0, 0.0, 0.0, 0.0, 0.0, 0.0, 0.0, 0.0, 0.0, 0.0, 0.0, 0.0, 0.0, 0.0, 0.0, 0.0, 0.0, 0.0, 0.0, 0.0, 0.0, 0.0, 0.0, 0.0, 0.0, 0.0, 0.0, 0.0, 0.0, 0.0, 0.0, 0.0, 0.0, 0.0, 0.0, 0.0, 0.0, 0.0, 0.0, 0.0, 0.0, 0.0, 0.0, 0.0, 0.0, 0.0, 0.0, 0.0, 0.0, 0.0, 0.0, 0.0, 0.0, 0.0, 0.0, 0.0, 0.0, 0.0, 0.0, 0.0, 0.0, 0.0, 0.0, 0.0, 0.0, 0.0, 0.0, 0.0, 0.0, 0.0, 0.0, 0.0, 0.0, 0.0, 0.0, 0.0, 0.0, 0.0, 0.0, 0.0, 0.0, 0.0, 0.0, 0.0, 0.0, 0.0, 0.0, 0.0, 0.0, 0.0, 0.0, 0.0, 0.0, 0.0, 0.0, 0.0, 0.0, 0.0, 0.0, 0.0, 0.0, 0.0, 0.0, 0.0, 0.0, 0.0, 0.0, 0.0, 0.0, 0.0, 0.0, 0.0, 0.0, 0.0, 0.0, 0.0, 0.0, 0.0, 0.0, 0.0, 0.0, 0.0, 0.0, 0.0, 0.0, 0.0, 0.0, 0.0, 0.0, 0.0, 0.0, 0.0, 0.0, 0.0, 0.0, 0.0, 0.0, 0.0, 0.0, 0.0, 0.0, 0.0, 0.0, 0.0, 0.0, 0.0, 0.0, 0.0, 0.0, 0.0, 0.0, 0.0, 0.0, 0.0, 0.0, 0.0, 0.0, 0.0, 0.0, 0.0, 0.0, 0.0, 0.0, 0.0, 0.0, 0.0, 0.0, 0.0, 0.0, 0.0, 0.0, 0.0, 0.0, 0.0, 0.0, 0.0, 0.0, 0.0, 0.0, 0.0, 0.0, 0.0, 0.0, 0.0, 0.0, 0.0, 0.0, 0.0, 0.0, 0.0, 0.0, 0.0, 0.0, 0.0, 0.0, 0.0, 0.0, 0.0, 0.0, 0.0, 0.0, 0.0, 0.0, 0.0, 0.0, 0.0, 0.0, 0.0, 0.0, 0.0, 0.0, 0.0, 0.0, 0.0, 0.0, 0.0, 0.0, 0.0, 0.0, 0.0, 0.0, 0.0, 0.0, 0.0, 0.0, 0.0, 0.0, 0.0, 0.0, 0.0, 0.0, 0.0, 0.0, 0.0, 0.0, 0.0, 0.0, 0.0, 0.0, 0.0, 0.0, 0.0, 0.0, 0.0, 0.0, 0.0, 0.0, 0.0, 0.0, 0.0, 0.0, 0.0, 0.0, 0.0, 0.0, 0.0, 0.0, 0.0, 0.0, 0.0, 0.0, 0.0, 0.0, 0.0, 0.0, 0.0, 0.0, 0.0, 0.0, 0.0, 0.0, 0.0, 0.0, 0.0, 0.0, 0.0, 0.0, 0.0, 0.0, 0.0, 0.0, 0.0, 0.0, 0.0, 0.0, 0.0, 0.0, 0.0, 0.0, 0.0, 0.0, 0.0, 0.0, 0.0, 0.0, 0.0, 0.0, 0.0, 0.0, 0.0, 0.0, 0.0, 0.0, 0.0, 0.0, 0.0, 0.0, 0.0, 0.0, 0.0, 0.0, 0.0, 0.0, 0.0, 0.0, 0.0, 0.0, 0.0, 0.0, 0.0, 0.0, 0.0, 0.0, 0.0, 0.0, 0.0, 0.0, 0.0, 0.0, 0.0, 0.0, 0.0, 0.0, 0.0, 0.0, 0.0, 0.0, 0.0, 0.0, 0.0, 0.0, 0.0, 0.0, 0.0, 0.0, 0.0, 0.0, 0.0, 0.0, 0.0, 0.0, 0.0, 0.0, 0.0, 0.0, 0.0, 0.0, 0.0, 0.0, 0.0, 0.0, 0.0, 0.0, 0.0, 0.0, 0.0, 0.0, 0.0, 0.0, 0.0, 0.0, 0.0, 0.0, 0.0, 0.0, 0.0, 0.0, 0.0, 0.0, 0.0, 0.0, 0.0, 0.0, 0.0, 0.0, 0.0, 0.0, 0.0, 0.0, 0.0, 0.0, 0.0, 0.0, 0.0, 0.0, 0.0, 0.0, 0.0, 0.0, 0.0, 0.0, 0.0, 0.0, 0.0, 0.0, 0.0, 0.0, 0.0, 0.0, 0.0, 0.0, 0.0, 0.0, 0.0, 0.0, 0.0, 0.0, 0.0, 0.0, 0.0, 0.0, 0.0, 0.0, 0.0, 0.0, 0.0, 0.0, 0.0, 0.0, 0.0, 0.0, 0.0, 0.0, 0.0, 0.0, 0.0, 0.0, 0.0, 0.0, 0.0, 0.0, 0.0, 0.0, 0.0, 0.0, 0.0, 0.0, 0.0, 0.0, 0.0, 0.0, 0.0, 0.0, 0.0, 0.0, 0.0, 0.0, 0.0, 0.0, 0.0, 0.0, 0.0, 0.0, 0.0, 0.0, 0.0, 0.0, 0.0, 0.0, 0.0, 0.0, 0.0, 0.0, 0.0, 0.0, 0.0, 0.0, 0.0, 0.0, 0.0, 0.0, 0.0, 0.0, 0.0, 0.0, 0.0, 0.0, 0.0, 0.0, 0.0, 0.0, 0.0, 0.0, 0.0, 0.0, 0.0, 0.0, 0.0, 0.0, 0.0, 0.0, 0.0, 0.0, 0.0, 0.0, 0.0, 0.0, 0.0, 0.0, 0.0, 0.0, 0.0, 0.0, 0.0, 0.0, 0.0, 0.0, 0.0, 0.0, 0.0, 0.0, 0.0, 0.0, 0.0, 0.0, 0.0, 0.0, 0.0, 0.0, 0.0, 0.0, 0.0, 0.0, 0.0, 0.0, 0.0, 0.0, 0.0, 0.0, 0.0, 0.0, 0.0, 0.0, 0.0, 0.0, 0.0, 0.0, 0.0, 0.0, 0.0, 0.0, 0.0, 0.0, 0.0, 0.0, 0.0, 0.0, 0.0, 0.0, 0.0, 0.0, 0.0, 0.0, 0.0, 0.0, 0.0, 0.0, 0.0, 0.0, 0.0, 0.0, 0.0, 0.0, 0.0, 0.0, 0.0, 0.0, 0.0, 0.0, 0.0, 0.0, 0.0, 0.0, 0.0, 0.0, 0.0, 0.0, 0.0, 0.0, 0.0, 0.0, 0.0, 0.0, 0.0, 0.0, 0.0, 0.0, 0.0, 0.0, 0.0, 0.0, 0.0, 0.0, 0.0, 0.0, 0.0, 0.0, 0.0, 0.0, 0.0, 0.0, 0.0, 0.0, 0.0, 0.0, 0.0, 0.0, 0.0, 0.0, 0.0, 0.0, 0.0, 0.0, 0.0, 0.0, 0.0, 0.0, 0.0, 0.0, 0.0, 0.0, 0.0, 0.0, 0.0, 0.0, 0.0, 0.0, 0.0, 0.0, 0.0, 0.0, 0.0, 0.0, 0.0, 0.0, 0.0, 0.0, 0.0, 0.0, 0.0, 0.0, 0.0, 0.0, 0.0, 0.0, 0.0, 0.0, 0.0, 0.0, 0.0, 0.0, 0.0, 0.0, 0.0, 0.0, 0.0, 0.0, 0.0, 0.0, 0.0, 0.0, 0.0, 0.0, 0.0, 0.0, 0.0, 0.0, 0.0, 0.0, 0.0, 0.0, 0.0, 0.0, 0.0, 0.0, 0.0, 0.0, 0.0, 0.0, 0.0, 0.0, 0.0, 0.0, 0.0, 0.0, 0.0, 0.0, 0.0, 0.0, 0.0, 0.0, 0.0, 0.0, 0.0, 0.0, 0.0, 0.0, 0.0, 0.0, 0.0, 0.0, 0.0, 0.0, 0.0, 0.0, 0.0, 0.0, 0.0, 0.0, 0.0, 0.0, 0.0, 0.0, 0.0, 0.0, 0.0, 0.0, 0.0, 0.0, 0.0, 0.0, 0.0, 0.0, 0.0, 0.0, 0.0, 0.0, 0.0, 0.0, 0.0, 0.0, 0.0, 0.0, 0.0, 0.0, 0.0, 0.0, 0.0, 0.0, 0.0, 0.0, 0.0, 0.0, 0.0, 0.0, 0.0, 0.0, 0.0, 0.0, 0.0, 0.0, 0.0, 0.0, 0.0, 0.0, 0.0, 0.0, 0.0, 0.0, 0.0, 0.0, 0.0, 0.0, 0.0, 0.0, 0.0, 0.0, 0.0, 0.0, 0.0, 0.0, 0.0, 0.0, 0.0, 0.0, 0.0, 0.0, 0.0, 0.0, 0.0, 0.0, 0.0, 0.0, 0.0, 0.0, 0.0, 0.0, 0.0, 0.0, 0.0, 0.0, 0.0, 0.0, 0.0, 0.0, 0.0, 0.0, 0.0, 0.0, 0.0, 0.0, 0.0, 0.0, 0.0, 0.0, 0.0, 0.0, 0.0, 0.0, 0.0, 0.0, 0.0, 0.0, 0.0, 0.0, 0.0, 0.0, 0.0, 0.0, 0.0, 0.0, 0.0, 0.0, 0.0, 0.0, 0.0, 0.0, 0.0, 0.0, 0.0, 0.0, 0.0, 0.0, 0.0, 0.0, 0.0, 0.0, 0.0, 0.0, 0.0, 0.0, 0.0, 0.0, 0.0, 0.0, 0.0, 0.0, 0.0, 0.0, 0.0, 0.0, 0.0, 0.0, 0.0, 0.0, 0.0, 0.0, 0.0, 0.0, 0.0, 0.0, 0.0, 0.0, 0.0, 0.0, 0.0, 0.0, 0.0, 0.0, 0.0, 0.0, 0.0, 0.0, 0.0, 0.0, 0.0, 0.0, 0.0, 0.0, 0.0, 0.0, 0.0, 0.0, 0.0, 0.0, 0.0, 0.0, 0.0, 0.0, 0.0, 0.0, 0.0, 0.0, 0.0, 0.0, 0.0, 0.0, 0.0, 0.0, 0.0, 0.0, 0.0, 0.0, 0.0, 0.0, 0.0, 0.0, 0.0, 0.0, 0.0, 0.0, 0.0, 0.0, 0.0, 0.0, 0.0, 0.0, 0.0, 0.0, 0.0, 0.0, 0.0, 0.0, 0.0, 0.0, 0.0, 0.0, 0.0, 0.0, 0.0, 0.0, 0.0, 0.0, 0.0, 0.0, 0.0, 0.0, 0.0, 0.0, 0.0, 0.0, 0.0, 0.0, 0.0, 0.0, 0.0, 0.0, 0.0, 0.0, 0.0, 0.0, 0.0, 0.0, 0.0, 0.0, 0.0, 0.0, 0.0, 0.0, 0.0, 0.0, 0.0, 0.0, 0.0, 0.0, 0.0, 0.0, 0.0, 0.0, 0.0, 0.0, 0.0, 0.0, 0.0, 0.0, 0.0, 0.0, 0.0, 0.0, 0.0, 0.0, 0.0, 0.0, 0.0, 0.0, 0.0, 0.0, 0.0, 0.0, 0.0, 0.0, 0.0, 0.0, 0.0, 0.0, 0.0, 0.0, 0.0, 0.0, 0.0, 0.0, 0.0, 0.0, 0.0, 0.0, 0.0, 0.0, 0.0, 0.0, 0.0, 0.0, 0.0, 0.0, 0.0, 0.0, 0.0, 0.0, 0.0, 0.0, 0.0, 0.0, 0.0, 0.0, 0.0, 0.0, 0.0, 0.0, 0.0, 0.0, 0.0, 0.0, 0.0, 0.0, 0.0, 0.0, 0.0, 0.0, 0.0, 0.0, 0.0, 0.0, 0.0, 0.0, 0.0, 0.0, 0.0, 0.0, 0.0, 0.0, 0.0, 0.0, 0.0, 0.0, 0.0, 0.0, 0.0, 0.0, 0.0, 0.0, 0.0, 0.0, 0.0, 0.0, 0.0, 0.0, 0.0, 0.0, 0.0, 0.0, 0.0, 0.0, 0.0, 0.0, 0.0, 0.0, 0.0, 0.0, 0.0, 0.0, 0.0, 0.0, 0.0, 0.0, 0.0, 0.0, 0.0, 0.0, 0.0, 0.0, 0.0, 0.0, 0.0, 0.0, 0.0, 0.0, 0.0, 0.0, 0.0, 0.0, 0.0, 0.0, 0.0, 0.0, 0.0, 0.0, 0.0, 0.0, 0.0, 0.0, 0.0, 0.0, 0.0, 0.0, 0.0, 0.0, 0.0, 0.0, 0.0, 0.0, 0.0, 0.0, 0.0, 0.0, 0.0, 0.0, 0.0, 0.0, 0.0, 0.0, 0.0, 0.0, 0.0, 0.0, 0.0, 0.0, 0.0, 0.0, 0.0, 0.0, 0.0, 0.0, 0.0, 0.0, 0.0, 0.0, 0.0, 0.0, 0.0, 0.0, 0.0, 0.0, 0.0, 0.0, 0.0, 0.0, 0.0, 0.0, 0.0, 0.0, 0.0, 0.0, 0.0, 0.0, 0.0, 0.0, 0.0, 0.0, 0.0, 0.0, 0.0, 0.0, 0.0, 0.0, 0.0, 0.0, 0.0, 0.0, 0.0, 0.0, 0.0, 0.0, 0.0, 0.0, 0.0, 0.0, 0.0, 0.0, 0.0, 0.0, 0.0, 0.0, 0.0, 0.0, 0.0, 0.0, 0.0, 0.0, 0.0, 0.0, 0.0, 0.0, 0.0, 0.0, 0.0, 0.0, 0.0, 0.0, 0.0, 0.0, 0.0, 0.0, 0.0, 0.0, 0.0, 0.0, 0.0, 0.0, 0.0, 0.0, 0.0, 0.0, 0.0, 0.0, 0.0, 0.0, 0.0, 0.0, 0.0, 0.0, 0.0, 0.0, 0.0, 0.0, 0.0, 0.0, 0.0, 0.0, 0.0, 0.0, 0.0, 0.0, 0.0, 0.0, 0.0, 0.0, 0.0, 0.0, 0.0, 0.0, 0.0, 0.0, 0.0, 0.0, 0.0, 0.0, 0.0, 0.0, 0.0, 0.0, 0.0, 0.0, 0.0, 0.0, 0.0, 0.0, 0.0, 0.0, 0.0, 0.0, 0.0, 0.0, 0.0, 0.0, 0.0, 0.0, 0.0, 0.0, 0.0, 0.0, 0.0, 0.0, 0.0, 0.0, 0.0, 0.0, 0.0, 0.0, 0.0, 0.0, 0.0, 0.0, 0.0, 0.0, 0.0, 0.0, 0.0, 0.0, 0.0, 0.0, 0.0, 0.0, 0.0, 0.0, 0.0, 0.0, 0.0, 0.0, 0.0, 0.0, 0.0, 0.0, 0.0, 0.0, 0.0, 0.0, 0.0, 0.0, 0.0, 0.0, 0.0, 0.0, 0.0, 0.0, 0.0, 0.0, 0.0, 0.0, 0.0, 0.0, 0.0, 0.0, 0.0, 0.0, 0.0, 0.0, 0.0, 0.0, 0.0, 0.0, 0.0, 0.0, 0.0, 0.0, 0.0, 0.0, 0.0, 0.0, 0.0, 0.0, 0.0, 0.0, 0.0, 0.0, 0.0, 0.0, 0.0, 0.0, 0.0, 0.0, 0.0, 0.0, 0.0, 0.0, 0.0, 0.0, 0.0, 0.0, 0.0, 0.0, 0.0, 0.0, 0.0, 0.0, 0.0, 0.0, 0.0, 0.0, 0.0, 0.0, 0.0, 0.0, 0.0, 0.0, 0.0, 0.0, 0.0, 0.0, 0.0, 0.0, 0.0, 0.0, 0.0, 0.0, 0.0, 0.0, 0.0, 0.0, 0.0, 0.0, 0.0, 0.0, 0.0, 0.0, 0.0, 0.0, 0.0, 0.0, 0.0, 0.0, 0.0, 0.0, 0.0, 0.0, 0.0, 0.0, 0.0, 0.0, 0.0, 0.0, 0.0, 0.0, 0.0, 0.0, 0.0, 0.0, 0.0, 0.0, 0.0, 0.0, 0.0, 0.0, 0.0, 0.0, 0.0, 0.0, 0.0, 0.0, 0.0, 0.0, 0.0, 0.0, 0.0, 0.0, 0.0, 0.0, 0.0, 0.0, 0.0, 0.0, 0.0, 0.0, 0.0, 0.0, 0.0, 0.0, 0.0, 0.0, 0.0, 0.0, 0.0, 0.0, 0.0, 0.0, 0.0, 0.0, 0.0, 0.0, 0.0, 0.0, 0.0, 0.0, 0.0, 0.0, 0.0, 0.0, 0.0, 0.0, 0.0, 0.0, 0.0, 0.0, 0.0, 0.0, 0.0, 0.0, 0.0, 0.0, 0.0, 0.0, 0.0, 0.0, 0.0, 0.0, 0.0, 0.0, 0.0, 0.0, 0.0, 0.0, 0.0, 0.0, 0.0, 0.0, 0.0, 0.0, 0.0, 0.0, 0.0, 0.0, 0.0, 0.0, 0.0, 0.0, 0.0, 0.0, 0.0, 0.0, 0.0, 0.0, 0.0, 0.0, 0.0, 0.0, 0.0, 0.0, 0.0, 0.0, 0.0, 0.0, 0.0, 0.0, 0.0, 0.0, 0.0, 0.0, 0.0, 0.0, 0.0, 0.0, 0.0, 0.0, 0.0, 0.0, 0.0, 0.0, 0.0, 0.0, 0.0, 0.0, 0.0, 0.0, 0.0, 0.0, 0.0, 0.0, 0.0, 0.0, 0.0, 0.0, 0.0, 0.0, 0.0, 0.0, 0.0, 0.0, 0.0, 0.0, 0.0, 0.0, 0.0, 0.0, 0.0, 0.0, 0.0, 0.0, 0.0, 0.0, 0.0, 0.0, 0.0, 0.0, 0.0, 0.0, 0.0, 0.0, 0.0, 0.0, 0.0, 0.0, 0.0, 0.0, 0.0, 0.0, 0.0, 0.0, 0.0, 0.0, 0.0, 0.0, 0.0, 0.0, 0.0, 0.0, 0.0, 0.0, 0.0, 0.0, 0.0, 0.0, 0.0, 0.0, 0.0, 0.0, 0.0, 0.0, 0.0, 0.0, 0.0, 0.0, 0.0, 0.0, 0.0, 0.0, 0.0, 0.0, 0.0, 0.0, 0.0, 0.0, 0.0, 0.0, 0.0, 0.0, 0.0, 0.0, 0.0, 0.0, 0.0, 0.0, 0.0, 0.0, 0.0, 0.0, 0.0, 0.0, 0.0, 0.0, 0.0, 0.0, 0.0, 0.0, 0.0, 0.0, 0.0, 0.0, 0.0, 0.0, 0.0, 0.0, 0.0, 0.0, 0.0, 0.0, 0.0, 0.0, 0.0, 0.0, 0.0, 0.0, 0.0, 0.0, 0.0, 0.0, 0.0, 0.0, 0.0, 0.0, 0.0, 0.0, 0.0, 0.0, 0.0, 0.0, 0.0, 0.0, 0.0, 0.0, 0.0, 0.0, 0.0, 0.0, 0.0, 0.0, 0.0, 0.0, 0.0, 0.0, 0.0, 0.0, 0.0, 0.0, 0.0, 0.0, 0.0, 0.0, 0.0, 0.0, 0.0, 0.0, 0.0, 0.0, 0.0, 0.0, 0.0, 0.0, 0.0, 0.0, 0.0, 0.0, 0.0, 0.0, 0.0, 0.0, 0.0, 0.0, 0.0, 0.0, 0.0, 0.0, 0.0, 0.0, 0.0, 0.0, 0.0, 0.0, 0.0, 0.0, 0.0, 0.0, 0.0, 0.0, 0.0, 0.0, 0.0, 0.0, 0.0, 0.0, 0.0, 0.0, 0.0, 0.0, 0.0, 0.0, 0.0, 0.0, 0.0, 0.0, 0.0, 0.0, 0.0, 0.0, 0.0, 0.0, 0.0, 0.0, 0.0, 0.0, 0.0, 0.0, 0.0, 0.0, 0.0, 0.0, 0.0, 0.0, 0.0, 0.0, 0.0, 0.0, 0.0, 0.0, 0.0, 0.0, 0.0, 0.0, 0.0, 0.0, 0.0, 0.0, 0.0, 0.0, 0.0, 0.0, 0.0, 0.0, 0.0, 0.0, 0.0, 0.0, 0.0, 0.0, 0.0, 0.0, 0.0, 0.0, 0.0, 0.0, 0.0, 0.0, 0.0, 0.0, 0.0, 0.0, 0.0, 0.0, 0.0, 0.0, 0.0, 0.0, 0.0, 0.0, 0.0, 0.0, 0.0, 0.0, 0.0, 0.0, 0.0, 0.0, 0.0, 0.0, 0.0, 0.0, 0.0, 0.0, 0.0, 0.0, 0.0, 0.0, 0.0, 0.0, 0.0, 0.0, 0.0, 0.0, 0.0, 0.0, 0.0, 0.0, 0.0, 0.0, 0.0, 0.0, 0.0, 0.0, 0.0, 0.0, 0.0, 0.0, 0.0, 0.0, 0.0, 0.0, 0.0, 0.0, 0.0, 0.0, 0.0, 0.0, 0.0, 0.0, 0.0, 0.0, 0.0, 0.0, 0.0, 0.0, 0.0, 0.0, 0.0, 0.0, 0.0, 0.0, 0.0, 0.0, 0.0, 0.0, 0.0, 0.0, 0.0, 0.0, 0.0, 0.0, 0.0, 0.0, 0.0, 0.0, 0.0, 0.0, 0.0, 0.0, 0.0, 0.0, 0.0, 0.0, 0.0, 0.0, 0.0, 0.0, 0.0, 0.0, 0.0, 0.0, 0.0, 0.0, 0.0, 0.0, 0.0, 0.0, 0.0, 0.0, 0.0, 0.0, 0.0, 0.0, 0.0, 0.0, 0.0, 0.0, 0.0, 0.0, 0.0, 0.0, 0.0, 0.0, 0.0, 0.0, 0.0, 0.0, 0.0, 0.0, 0.0, 0.0, 0.0, 0.0, 0.0, 0.0, 0.0, 0.0, 0.0, 0.0, 0.0, 0.0, 0.0, 0.0, 0.0, 0.0, 0.0, 0.0, 0.0, 0.0, 0.0, 0.0, 0.0, 0.0, 0.0, 0.0, 0.0, 0.0, 0.0, 0.0, 0.0, 0.0, 0.0, 0.0, 0.0, 0.0, 0.0, 0.0, 0.0, 0.0, 0.0, 0.0, 0.0, 0.0, 0.0, 0.0, 0.0, 0.0, 0.0, 0.0, 0.0, 0.0, 0.0, 0.0, 0.0, 0.0, 0.0, 0.0, 0.0, 0.0, 0.0, 0.0, 0.0, 0.0, 0.0, 0.0, 0.0, 0.0, 0.0, 0.0, 0.0, 0.0, 0.0, 0.0, 0.0, 0.0, 0.0, 0.0, 0.0, 0.0, 0.0, 0.0, 0.0, 0.0, 0.0, 0.0, 0.0, 0.0, 0.0, 0.0, 0.0, 0.0, 0.0, 0.0, 0.0, 0.0, 0.0, 0.0, 0.0, 0.0, 0.0, 0.0, 0.0, 0.0, 0.0, 0.0, 0.0, 0.0, 0.0, 0.0, 0.0, 0.0, 0.0, 0.0, 0.0, 0.0, 0.0, 0.0, 0.0, 0.0, 0.0, 0.0, 0.0, 0.0, 0.0, 0.0, 0.0, 0.0, 0.0, 0.0, 0.0, 0.0, 0.0, 0.0, 0.0, 0.0, 0.0, 0.0, 0.0, 0.0, 0.0, 0.0, 0.0, 0.0, 0.0, 0.0, 0.0, 0.0, 0.0, 0.0, 0.0, 0.0, 0.0, 0.0, 0.0, 0.0, 0.0, 0.0, 0.0, 0.0, 0.0, 0.0, 0.0, 0.0, 0.0, 0.0, 0.0, 0.0, 0.0, 0.0, 0.0, 0.0, 0.0, 0.0, 0.0, 0.0, 0.0, 0.0, 0.0, 0.0, 0.0, 0.0, 0.0, 0.0, 0.0, 0.0, 0.0, 0.0, 0.0, 0.0, 0.0, 0.0, 0.0, 0.0, 0.0, 0.0, 0.0, 0.0, 0.0, 0.0, 0.0, 0.0, 0.0, 0.0, 0.0, 0.0, 0.0, 0.0, 0.0, 0.0, 0.0, 0.0, 0.0, 0.0, 0.0, 0.0, 0.0, 0.0, 0.0, 0.0, 0.0, 0.0, 0.0, 0.0, 0.0, 0.0, 0.0, 0.0, 0.0, 0.0, 0.0, 0.0, 0.0, 0.0, 0.0, 0.0, 0.0, 0.0, 0.0, 0.0, 0.0, 0.0, 0.0, 0.0, 0.0, 0.0, 0.0, 0.0, 0.0, 0.0, 0.0, 0.0, 0.0, 0.0, 0.0, 0.0, 0.0, 0.0, 0.0, 0.0, 0.0, 0.0, 0.0, 0.0, 0.0, 0.0, 0.0, 0.0, 0.0, 0.0, 0.0, 0.0, 0.0, 0.0, 0.0, 0.0, 0.0, 0.0, 0.0, 0.0, 0.0, 0.0, 0.0, 0.0, 0.0, 0.0, 0.0, 0.0, 0.0, 0.0, 0.0, 0.0, 0.0, 0.0, 0.0, 0.0, 0.0, 0.0, 0.0, 0.0, 0.0, 0.0, 0.0, 0.0, 0.0, 0.0, 0.0, 0.0, 0.0, 0.0, 0.0, 0.0, 0.0, 0.0, 0.0, 0.0, 0.0, 0.0, 0.0, 0.0, 0.0, 0.0, 0.0, 0.0, 0.0, 0.0, 0.0, 0.0, 0.0, 0.0, 0.0, 0.0, 0.0, 0.0, 0.0, 0.0, 0.0, 0.0, 0.0, 0.0, 0.0, 0.0, 0.0, 0.0, 0.0, 0.0, 0.0, 0.0, 0.0, 0.0, 0.0, 0.0, 0.0, 0.0, 0.0, 0.0, 0.0, 0.0, 0.0, 0.0, 0.0, 0.0, 0.0, 0.0, 0.0, 0.0, 0.0, 0.0, 0.0, 0.0, 0.0, 0.0, 0.0, 0.0, 0.0, 0.0, 0.0, 0.0, 0.0, 0.0, 0.0, 0.0, 0.0, 0.0, 0.0, 0.7188, 0.71, 0.7187, 0.95, 0.75, 0.95, 0.75, 0.71, 0.625, 0.71, 0.625, 0.95, 0.6562, 0.95, 0.6562, 0.71, 0.6562, 0.71, 0.6562, 0.95, 0.6875, 0.95, 0.6875, 0.71, 0.2188, 0.71, 0.2188, 0.95, 0.25, 0.95, 0.25, 0.71, 0.7812, 0.71, 0.7812, 0.95, 0.8125, 0.95, 0.8125, 0.71, 0.75, 0.71, 0.75, 0.95, 0.7812, 0.95, 0.7812, 0.71, 0.8438, 0.71, 0.8438, 0.95, 0.875, 0.95, 0.875, 0.71, 0.0, 0.71, 0.0, 0.95, 0.03125, 0.95, 0.03125, 0.71, 0.4688, 0.71, 0.4688, 0.95, 0.5, 0.95, 0.5, 0.71, 0.1562, 0.71, 0.1562, 0.95, 0.1875, 0.95, 0.1875, 0.71, 0.5, 0.71, 0.5, 0.95, 0.5312, 0.95, 0.5312, 0.71, 0.03125, 0.71, 0.03125, 0.95, 0.0625, 0.95, 0.0625, 0.71, 0.875, 0.71, 0.875, 0.95, 0.9062, 0.95, 0.9062, 0.71, 0.4062, 0.71, 0.4062, 0.95, 0.4375, 0.95, 0.4375, 0.71, 0.9062, 0.71, 0.9062, 0.95, 0.9375, 0.95, 0.9375, 0.71, 0.5938, 0.71, 0.5938, 0.95, 0.625, 0.95, 0.625, 0.71, 0.09375, 0.71, 0.09375, 0.95, 0.125, 0.95, 0.125, 0.71, 0.1875, 0.71, 0.1875, 0.95, 0.2188, 0.95, 0.2188, 0.71, 0.5625, 0.71, 0.5625, 0.95, 0.5938, 0.95, 0.5938, 0.71, 0.375, 0.71, 0.375, 0.95, 0.4062, 0.95, 0.4062, 0.71, 0.3125, 0.71, 0.3125, 0.95, 0.3438, 0.95, 0.3438, 0.71, 0.9688, 0.71, 0.9688, 0.95, 1.0, 0.95, 1.0, 0.71, 0.8125, 0.71, 0.8125, 0.95, 0.8438, 0.95, 0.8438, 0.71, 0.25, 0.71, 0.25, 0.95, 0.2813, 0.95, 0.2812, 0.71, 0.6875, 0.71, 0.6875, 0.95, 0.7187, 0.95, 0.7188, 0.71, 0.4375, 0.71, 0.4375, 0.95, 0.4688, 0.95, 0.4688, 0.71, 0.0625, 0.71, 0.0625, 0.95, 0.09375, 0.95, 0.09375, 0.71, 0.9375, 0.71, 0.9375, 0.95, 0.9688, 0.95, 0.9688, 0.71, 0.5312, 0.71, 0.5312, 0.95, 0.5625, 0.95, 0.5625, 0.71, 0.2812, 0.71, 0.2813, 0.95, 0.3125, 0.95, 0.3125, 0.71, 0.125, 0.71, 0.125, 0.95, 0.1562, 0.95, 0.1562, 0.71, 0.3438, 0.71, 0.3438, 0.95, 0.375, 0.95, 0.375, 0.71, 0.0, 0.0, 0.0, 0.0, 0.0, 0.0, 0.0, 0.0, 0.0, 0.0, 0.0, 0.0, 0.0, 0.0, 0.0, 0.0, 0.0, 0.0, 0.0, 0.0, 0.0, 0.0, 0.0, 0.0, 0.0, 0.0, 0.0, 0.0, 0.0, 0.0, 0.0, 0.0, 0.0, 0.0, 0.0, 0.0, 0.0, 0.0, 0.0, 0.0, 0.0, 0.0, 0.0, 0.0, 0.0, 0.0, 0.0, 0.0, 0.0, 0.0, 0.0, 0.0, 0.0, 0.0, 0.0, 0.0, 0.0, 0.0, 0.0, 0.0, 0.0, 0.0, 0.0, 0.0, 0.0, 0.0, 0.0, 0.0, 0.0, 0.0, 0.0, 0.0, 0.0, 0.0, 0.0, 0.0, 0.0, 0.0, 0.0, 0.0, 0.0, 0.0, 0.0, 0.0, 0.0, 0.0, 0.0, 0.0, 0.0, 0.0, 0.0, 0.0, 0.0, 0.0, 0.0, 0.0, 0.0, 0.0, 0.0, 0.0, 0.0, 0.0, 0.0, 0.0, 0.0, 0.0, 0.0, 0.0, 0.0, 0.0, 0.0, 0.0, 0.0, 0.0, 0.0, 0.0, 0.0, 0.0, 0.0, 0.0, 0.0, 0.0, 0.0, 0.0, 0.0, 0.0, 0.0, 0.0, 0.0, 0.0, 0.0, 0.0, 0.0, 0.0, 0.0, 0.0, 0.0, 0.0, 0.0, 0.0, 0.0, 0.0, 0.0, 0.0, 0.0, 0.0, 0.0, 0.0, 0.0, 0.0, 0.0, 0.0, 0.0, 0.0, 0.0, 0.0, 0.0, 0.0, 0.0, 0.0, 0.0, 0.0, 0.0, 0.0, 0.0, 0.0, 0.0, 0.0, 0.0, 0.0, 0.0, 0.0, 0.0, 0.0, 0.0, 0.0, 0.0, 0.0, 0.0, 0.0, 0.0, 0.0, 0.0, 0.0, 0.0, 0.0, 0.0, 0.0, 0.0, 0.0, 0.0, 0.0, 0.0, 0.0, 0.0, 0.0, 0.0, 0.0, 0.0, 0.0, 0.0, 0.0, 0.0, 0.0, 0.0, 0.0, 0.0, 0.0, 0.0, 0.0, 0.0, 0.0, 0.0, 0.0, 0.0, 0.0, 0.0, 0.0, 0.0, 0.0, 0.0, 0.0, 0.0, 0.0, 0.0, 0.0, 0.0, 0.0, 0.0, 0.0, 0.0, 0.0, 0.0, 0.0, 0.0, 0.0, 0.0, 0.0, 0.0, 0.0, 0.0, 0.0, 0.0, 0.0, 0.0, 0.0, 0.0, 0.0, 0.0, 0.0, 0.0, 0.0, 0.0, 0.0, 0.0, 0.0, 0.0, 0.0, 0.0, 0.0, 0.0, 0.0, 0.0, 0.0, 0.0, 0.0, 0.0, 0.0, 0.0, 0.0, 0.0, 0.0, 0.0, 0.0, 0.0, 0.0, 0.0, 0.0, 0.0, 0.0, 0.0, 0.0, 0.0, 0.0, 0.0, 0.0, 0.0, 0.0, 0.0, 0.0, 0.0, 0.0, 0.0, 0.0, 0.0, 0.0, 0.0, 0.0, 0.0, 0.0, 0.0, 0.0, 0.0, 0.0, 0.0, 0.0, 0.0, 0.0, 0.0, 0.0, 0.0, 0.0, 0.0, 0.0, 0.0, 0.0, 0.0, 0.0, 0.0, 0.0, 0.0, 0.0, 0.0, 0.0, 0.0, 0.0, 0.0, 0.0, 0.0, 0.0, 0.0, 0.0, 0.0, 0.0, 0.0, 0.0, 0.0, 0.0, 0.0, 0.0, 0.0, 0.0, 0.0, 0.0, 0.0, 0.0, 0.0, 0.0, 0.0, 0.0, 0.0, 0.0, 0.0, 0.0, 0.0, 0.0, 0.0, 0.0, 0.0, 0.0, 0.0, 0.0, 0.0, 0.0, 0.0, 0.0, 0.0, 0.0, 0.0, 0.0, 0.0, 0.0, 0.0, 0.0, 0.0, 0.0, 0.0, 0.0, 0.0, 0.0, 0.0, 0.0, 0.0, 0.0, 0.0, 0.0, 0.0, 0.0, 0.0, 0.0, 0.0, 0.0, 0.0, 0.0, 0.0, 0.0, 0.0, 0.0, 0.0, 0.0, 0.0, 0.0, 0.0, 0.0, 0.0, 0.0, 0.0, 0.0, 0.0, 0.0, 0.0, 0.0, 0.0, 0.0, 0.0, 0.0, 0.0, 0.0, 0.0, 0.0, 0.0, 0.0, 0.0, 0.0, 0.0, 0.0, 0.0, 0.0, 0.0, 0.0, 0.0, 0.0, 0.0, 0.0, 0.0, 0.0, 0.0, 0.0, 0.0, 0.0, 0.0, 0.0, 0.0, 0.0, 0.0, 0.0, 0.0, 0.0, 0.0, 0.0, 0.0, 0.0, 0.0, 0.0, 0.0, 0.0, 0.0, 0.0, 0.0, 0.0, 0.0, 0.0, 0.0, 0.0, 0.0, 0.0, 0.0, 0.0, 0.0, 0.0, 0.0, 0.0, 0.0, 0.0, 0.0, 0.0, 0.0, 0.0, 0.0, 0.0, 0.0, 0.0, 0.0, 0.0, 0.0, 0.0, 0.0, 0.0, 0.0, 0.0, 0.0, 0.0, 0.0, 0.0, 0.0, 0.0, 0.0, 0.0, 0.0, 0.0, 0.0, 0.0, 0.0, 0.0, 0.0, 0.0, 0.0, 0.0, 0.0, 0.0, 0.0, 0.0, 0.0, 0.0, 0.0, 0.0, 0.0, 0.0, 0.0, 0.0])
me_cylinder_005.use_remesh_preserve_volume = False
me_cylinder_005.use_remesh_preserve_attributes = False
me_cylinder_005.use_mirror_vertex_groups = False
me_cylinder_005.update()

# ---- objects
ob_cylinder = bpy.data.objects.new('Cylinder', me_cylinder_005)

# ---- transforms, parenting, visibility, modifiers, constraints
ob_cylinder.location = (0.0, 0.0, 0.0)
ob_cylinder.lineart.crease_threshold = 0.0

# ---- collection membership
col_collection.objects.link(ob_cylinder)

# ---- scene / render settings (as saved in the file)
scene.frame_start = 1; scene.frame_end = 250; scene.frame_set(1)
scene.render.engine = 'BLENDER_EEVEE_NEXT'
scene.cycles.use_denoising = False
scene.cycles.samples = 128
scene.cycles.sampling_pattern = 'TABULATED_SOBOL'
scene.cycles.use_adaptive_sampling = False
scene.cycles.use_light_tree = False
scene.view_settings.view_transform = 'Filmic'
scene.unit_settings.scale_length = 0.001
bpy.context.view_layer.update()

# ---- added for rendering (the .blend has no active camera and no usable light): camera, sun
cam_auto = bpy.data.cameras.new('AutoCamera')
cam_auto.lens = 50.0
cam_auto.sensor_width = 36.0
cam_auto.clip_end = 1000.0
ob_auto_camera = bpy.data.objects.new('AutoCamera', cam_auto)
scene.collection.objects.link(ob_auto_camera)
ob_auto_camera.location = (32.373, -38.8476, 25.6483)
ob_auto_camera.rotation_euler = (1.09748, -7.21219e-08, 0.694738)
scene.camera = ob_auto_camera
light_auto_sun = bpy.data.lights.new('AutoSun', 'SUN')
light_auto_sun.energy = 3.0
light_auto_sun.angle = 0.0523599
ob_auto_sun = bpy.data.objects.new('AutoSun', light_auto_sun)
scene.collection.objects.link(ob_auto_sun)
ob_auto_sun.rotation_euler = (0.872665, 0.174533, 0.523599)
bpy.context.view_layer.update()
